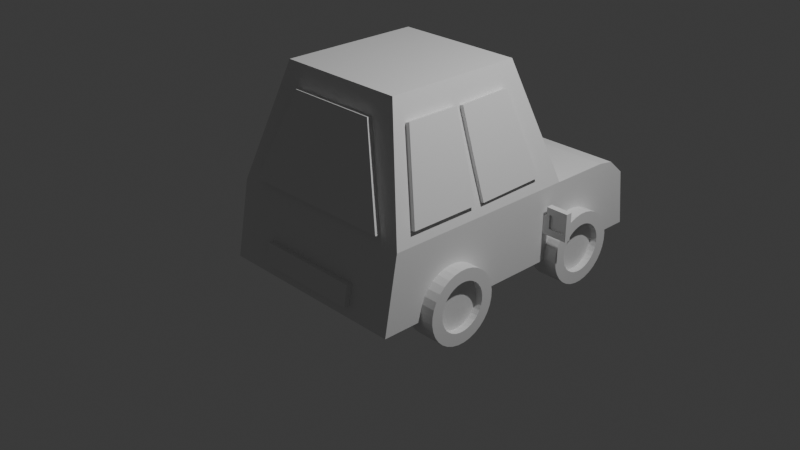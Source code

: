 # Source: bil_UwU.blend  (saved by Blender 4.1.24; exported with 4.5.12 LTS)
import bpy
from mathutils import Matrix  # noqa: F401  (used for matrix-valued properties, if any)

bpy.ops.wm.read_factory_settings(use_empty=True)
scene = bpy.context.scene
scene.name = 'bildestructive'

# ---- collections
col_collection_001 = bpy.data.collections.new('Collection.001'); scene.collection.children.link(col_collection_001)
col_reference_001 = bpy.data.collections.new('reference.001'); scene.collection.children.link(col_reference_001)
col_car_001 = bpy.data.collections.new('car.001'); scene.collection.children.link(col_car_001)
col_hjul_001 = bpy.data.collections.new('hjul.001'); scene.collection.children.link(col_hjul_001)
col_back_of_car_decoration_001 = bpy.data.collections.new('back of car decoration.001'); scene.collection.children.link(col_back_of_car_decoration_001)

# ---- world
world_world_001 = bpy.data.worlds.new('World.001'); scene.world = world_world_001
world_world_001.use_nodes = True; world_world_001.node_tree.nodes.clear()
_N = world_world_001.node_tree.nodes; _L = world_world_001.node_tree.links
n0 = _N.new('ShaderNodeOutputWorld'); n0.name = 'World Output'; n0.location = (300, 300)
n1 = _N.new('ShaderNodeBackground'); n1.name = 'Background'; n1.location = (10, 300)
n1.inputs[0].default_value = (0.05088, 0.05088, 0.05088, 1.0)
_L.new(n1.outputs[0], n0.inputs[0])
n0.is_active_output = True
world_world_001.color = (0.05088, 0.05088, 0.05088)
world_world_001.use_sun_shadow = False
world_world_001.sun_shadow_jitter_overblur = 0.0

# ---- cameras
cam_camera_001 = bpy.data.cameras.new('Camera.001')
cam_camera_001.clip_end = 100.0
cam_camera_001.ortho_scale = 7.314

# ---- lights
light_light_001 = bpy.data.lights.new('Light.001', 'POINT')
light_light_001.transmission_factor = 0.0
light_light_001.energy = 1000.0
light_light_001.shadow_soft_size = 0.1
light_light_001.shadow_maximum_resolution = 0.006
light_light_001.use_absolute_resolution = True

# ---- meshes
me_cube_001 = bpy.data.meshes.new('Cube.001')
me_cube_001.from_pydata([(-0.8188, -0.3585, -0.09607), (-0.6516, -0.2451, 0.456), (-0.8188, 0.3472, -0.09607), (-0.6516, 0.3472, 0.456), (-1.002, -0.3585, -0.04045), (-0.8353, -0.2451, 0.5117), (-1.002, 0.3472, -0.04045), (-0.8353, 0.3472, 0.5117), (-0.9258, 0.3403, -0.4429), (-0.9258, -0.431, -0.4429), (-1.106, 0.3403, -0.3883), (-1.106, -0.431, -0.3883), (0.8188, -0.3585, -0.09607), (0.6516, -0.2451, 0.456), (0.8188, 0.3472, -0.09607), (0.6516, 0.3472, 0.456), (1.002, -0.3585, -0.04045), (0.8353, -0.2451, 0.5117), (1.002, 0.3472, -0.04045), (0.8353, 0.3472, 0.5117), (0.9258, 0.3403, -0.4429), (0.9258, -0.431, -0.4429), (1.106, 0.3403, -0.3883), (1.106, -0.431, -0.3883)], [], [(0, 1, 3, 2), (2, 3, 7, 6), (6, 7, 5, 4), (4, 5, 1, 0), (2, 6, 10, 8), (7, 3, 1, 5), (8, 10, 11, 9), (0, 2, 8, 9), (6, 4, 11, 10), (4, 0, 9, 11), (12, 14, 15, 13), (14, 18, 19, 15), (18, 16, 17, 19), (16, 12, 13, 17), (14, 20, 22, 18), (19, 17, 13, 15), (20, 21, 23, 22), (12, 21, 20, 14), (18, 22, 23, 16), (16, 23, 21, 12)])
_uv = me_cube_001.uv_layers.new(name='UVMap')
_uv.uv.foreach_set('vector', [0.287, 0.8091, 0.2667, 0.6159, 0.4221, 0.5738, 0.4722, 0.759, 9.525e-05, 0.8792, 9.524e-05, 0.6874, 0.1919, 0.6874, 0.1919, 0.8792, 0.9765, 0.3512, 0.9776, 0.8694, 0.5427, 0.8703, 0.4583, 0.3523, 0.1919, 0.3321, 0.1919, 0.5264, 9.526e-05, 0.5264, 9.522e-05, 0.3321, 9.525e-05, 0.8792, 0.1919, 0.8792, 0.1901, 0.9999, 0.001968, 0.9999, 0.1919, 0.6874, 9.524e-05, 0.6874, 9.526e-05, 0.5264, 0.1919, 0.5264, 0.001968, 9.521e-05, 0.1901, 9.52e-05, 0.1901, 0.2098, 0.001968, 0.2098, 0.287, 0.8091, 0.4722, 0.759, 0.5019, 0.876, 0.2995, 0.9308, 0.9765, 0.3512, 0.4583, 0.3523, 0.4044, 0.02635, 0.9708, 0.02515, 0.1919, 0.3321, 9.522e-05, 0.3321, 0.001968, 0.2098, 0.1901, 0.2098, 0.287, 0.8091, 0.4722, 0.759, 0.4221, 0.5738, 0.2667, 0.6159, 9.525e-05, 0.8792, 0.1919, 0.8792, 0.1919, 0.6874, 9.524e-05, 0.6874, 0.9765, 0.3512, 0.4583, 0.3523, 0.5427, 0.8703, 0.9776, 0.8694, 0.1919, 0.3321, 9.522e-05, 0.3321, 9.526e-05, 0.5264, 0.1919, 0.5264, 9.525e-05, 0.8792, 0.001968, 0.9999, 0.1901, 0.9999, 0.1919, 0.8792, 0.1919, 0.6874, 0.1919, 0.5264, 9.526e-05, 0.5264, 9.524e-05, 0.6874, 0.001968, 9.521e-05, 0.001968, 0.2098, 0.1901, 0.2098, 0.1901, 9.52e-05, 0.287, 0.8091, 0.2995, 0.9308, 0.5019, 0.876, 0.4722, 0.759, 0.9765, 0.3512, 0.9708, 0.02515, 0.4044, 0.02635, 0.4583, 0.3523, 0.1919, 0.3321, 0.1901, 0.2098, 0.001968, 0.2098, 9.522e-05, 0.3321])
me_cube_001.update()
me_cube_003 = bpy.data.meshes.new('Cube.003')
me_cube_003.from_pydata([(-0.8141, 0.3609, -0.08602), (-0.6494, 0.2325, 0.4635), (-0.8146, -0.3445, -0.1051), (-0.6499, -0.3596, 0.4475), (-0.998, 0.3596, -0.03123), (-0.8333, 0.2312, 0.5183), (-0.9985, -0.3459, -0.05031), (-0.8338, -0.361, 0.5023), (-0.9201, -0.3282, -0.452), (-0.9195, 0.4429, -0.4312), (-1.1, -0.3295, -0.3983), (-1.1, 0.4416, -0.3775), (0.8141, 0.3609, -0.08602), (0.6494, 0.2325, 0.4635), (0.8146, -0.3445, -0.1051), (0.6499, -0.3596, 0.4475), (0.998, 0.3596, -0.03123), (0.8333, 0.2312, 0.5183), (0.9985, -0.3459, -0.05031), (0.8338, -0.361, 0.5023), (0.9201, -0.3282, -0.452), (0.9195, 0.4429, -0.4312), (1.1, -0.3295, -0.3983), (1.1, 0.4416, -0.3775)], [], [(0, 1, 3, 2), (2, 3, 7, 6), (6, 7, 5, 4), (4, 5, 1, 0), (2, 6, 10, 8), (7, 3, 1, 5), (8, 10, 11, 9), (0, 2, 8, 9), (6, 4, 11, 10), (4, 0, 9, 11), (12, 14, 15, 13), (14, 18, 19, 15), (18, 16, 17, 19), (16, 12, 13, 17), (14, 20, 22, 18), (19, 17, 13, 15), (20, 21, 23, 22), (12, 21, 20, 14), (18, 22, 23, 16), (16, 23, 21, 12)])
_uv = me_cube_003.uv_layers.new(name='UVMap')
_uv.uv.foreach_set('vector', [0.8459, 1.207, 0.6541, 1.176, 0.6541, 1.015, 0.8459, 1.015, 9.529e-05, 0.6695, 9.526e-05, 0.4777, 0.1919, 0.4777, 0.1919, 0.6695, 0.8708, 0.3011, 0.8728, 0.4929, 0.7118, 0.4946, 0.679, 0.3031, 0.1919, 0.1224, 0.1919, 0.3167, 9.525e-05, 0.3167, 9.522e-05, 0.1224, 9.529e-05, 0.6695, 0.1919, 0.6695, 0.1901, 0.7902, 0.001968, 0.7902, 0.1919, 0.4777, 9.526e-05, 0.4777, 9.525e-05, 0.3167, 0.1919, 0.3167, 0.001968, 0.7902, 0.1901, 0.7902, 0.1901, 0.9999, 0.001968, 0.9999, 0.8459, 1.207, 0.8459, 1.015, 0.9666, 1.017, 0.9666, 1.227, 0.8708, 0.3011, 0.679, 0.3031, 0.658, 0.1826, 0.8676, 0.1804, 0.1919, 0.1224, 9.522e-05, 0.1224, 0.001968, 9.516e-05, 0.1901, 9.515e-05, 0.8459, 1.207, 0.8459, 1.015, 0.6541, 1.015, 0.6541, 1.176, 9.529e-05, 0.6695, 0.1919, 0.6695, 0.1919, 0.4777, 9.526e-05, 0.4777, 0.8708, 0.3011, 0.679, 0.3031, 0.7118, 0.4946, 0.8728, 0.4929, 0.1919, 0.1224, 9.522e-05, 0.1224, 9.525e-05, 0.3167, 0.1919, 0.3167, 9.529e-05, 0.6695, 0.001968, 0.7902, 0.1901, 0.7902, 0.1919, 0.6695, 0.1919, 0.4777, 0.1919, 0.3167, 9.525e-05, 0.3167, 9.526e-05, 0.4777, 0.001968, 0.7902, 0.001968, 0.9999, 0.1901, 0.9999, 0.1901, 0.7902, 0.8459, 1.207, 0.9666, 1.227, 0.9666, 1.017, 0.8459, 1.015, 0.8708, 0.3011, 0.8676, 0.1804, 0.658, 0.1826, 0.679, 0.3031, 0.1919, 0.1224, 0.1901, 9.515e-05, 0.001968, 9.516e-05, 9.522e-05, 0.1224])
me_cube_003.update()
me_cube_004 = bpy.data.meshes.new('Cube.004')
me_cube_004.from_pydata([(1.099, -1.208, -0.409), (0.8579, -1.041, 0.4888), (1.099, 1.159, -0.409), (0.8714, 1.138, 0.4843), (0.0, 1.159, -0.409), (0.0, 1.138, 0.4843), (0.0, -1.208, -0.409), (0.5471, 0.8493, 1.513), (0.5023, -0.8033, 1.449), (0.0, 0.8493, 1.513), (1.099, 1.828, 0.409), (1.099, 1.828, -0.409), (0.0, 1.828, 0.409), (0.0, 1.828, -0.409), (1.099, 2.191, 0.213), (1.099, 2.269, -0.409), (0.0, 2.191, 0.213), (0.0, 2.269, -0.409), (1.099, 2.041, -0.409), (1.099, 2.003, 0.3799), (0.0, 2.003, 0.3799), (0.0, 2.041, -0.409), (0.0, 1.159, 0.409), (1.099, 1.159, 0.409), (0.0, 0.7996, 1.683), (0.7129, 0.7996, 1.683), (0.0, 1.203, 0.5028), (0.0, 0.915, 1.531), (0.8714, 1.203, 0.5028), (0.5471, 0.915, 1.531), (0.0, -1.061, 0.409), (0.7129, -0.7506, 1.683), (0.0, -0.7506, 1.683), (1.099, -1.061, 0.409), (0.0, -1.041, 0.4888), (0.0, -0.8033, 1.449), (0.0, -0.8597, 1.462), (0.0, -1.098, 0.5026), (0.8579, -1.098, 0.5026), (0.5023, -0.8597, 1.462), (-1.099, -1.208, -0.409), (-0.8579, -1.041, 0.4888), (-1.099, 1.159, -0.409), (-0.8714, 1.138, 0.4843), (-0.5471, 0.8493, 1.513), (-0.5023, -0.8033, 1.449), (-1.099, 1.828, 0.409), (-1.099, 1.828, -0.409), (-1.099, 2.191, 0.213), (-1.099, 2.269, -0.409), (-1.099, 2.041, -0.409), (-1.099, 2.003, 0.3799), (-1.099, 1.159, 0.409), (-0.7129, 0.7996, 1.683), (-0.8714, 1.203, 0.5028), (-0.5471, 0.915, 1.531), (-0.7129, -0.7506, 1.683), (-1.099, -1.061, 0.409), (-0.8579, -1.098, 0.5026), (-0.5023, -0.8597, 1.462)], [], [(2, 23, 33, 0), (2, 4, 13, 11), (4, 2, 0, 6), (0, 33, 30, 6), (34, 1, 38, 37), (25, 24, 32, 31), (9, 7, 29, 27), (33, 23, 25, 31), (19, 18, 15, 14), (22, 23, 10, 12), (23, 2, 11, 10), (17, 16, 14, 15), (20, 19, 14, 16), (18, 21, 17, 15), (11, 13, 21, 18), (12, 10, 19, 20), (10, 11, 18, 19), (5, 3, 23, 22), (7, 9, 24, 25), (3, 7, 25, 23), (28, 26, 27, 29), (7, 3, 28, 29), (3, 5, 26, 28), (1, 34, 30, 33), (35, 8, 31, 32), (8, 1, 33, 31), (37, 38, 39, 36), (8, 35, 36, 39), (1, 8, 39, 38), (42, 40, 57, 52), (42, 47, 13, 4), (4, 6, 40, 42), (40, 6, 30, 57), (34, 37, 58, 41), (53, 56, 32, 24), (9, 27, 55, 44), (57, 56, 53, 52), (51, 48, 49, 50), (22, 12, 46, 52), (52, 46, 47, 42), (17, 49, 48, 16), (20, 16, 48, 51), (50, 49, 17, 21), (47, 50, 21, 13), (12, 20, 51, 46), (46, 51, 50, 47), (5, 22, 52, 43), (44, 53, 24, 9), (43, 52, 53, 44), (54, 55, 27, 26), (44, 55, 54, 43), (43, 54, 26, 5), (41, 57, 30, 34), (35, 32, 56, 45), (45, 56, 57, 41), (37, 36, 59, 58), (45, 59, 36, 35), (41, 58, 59, 45)])
_uv = me_cube_004.uv_layers.new(name='UVMap')
_uv.uv.foreach_set('vector', [0.4674, -0.004656, 0.4674, 0.195, 0.2762, 0.195, 0.2636, -0.004656, 0.8963, 0.9939, 0.8968, 0.8941, 0.9544, 0.8943, 0.954, 0.9942, 0.8968, 0.8941, 0.8963, 0.9939, 0.6925, 0.993, 0.6929, 0.8932, 0.9998, 0.000227, 0.9998, 0.2002, 0.9, 0.2002, 0.9, 0.0002269, 0.5147, 0.7194, 0.4437, 0.6409, 0.4522, 0.6394, 0.5189, 0.7124, 0.2406, 0.9903, 0.127, 0.9903, 0.127, 0.756, 0.2406, 0.756, 0.3052, 0.9746, 0.2582, 0.9362, 0.2673, 0.9343, 0.3077, 0.9661, 0.2762, 0.195, 0.4674, 0.195, 0.4364, 0.5078, 0.3029, 0.5078, 0.5401, 0.1879, 0.5434, -0.004656, 0.563, -0.004656, 0.5563, 0.1471, 0.1, 0.2703, 0.0002269, 0.2703, 0.0002269, 0.2126, 0.1, 0.2126, 0.4674, 0.195, 0.4674, -0.004656, 0.5251, -0.004656, 0.5251, 0.195, 0.1, 0.0002269, 0.1, 0.1522, 0.0002269, 0.1522, 0.0002269, 0.0002269, 0.1, 0.196, 0.0002269, 0.196, 0.0002269, 0.1522, 0.1, 0.1522, 0.9723, 0.9942, 0.9727, 0.8944, 0.9924, 0.8945, 0.992, 0.9943, 0.954, 0.9942, 0.9544, 0.8943, 0.9727, 0.8944, 0.9723, 0.9942, 0.1, 0.2126, 0.0002269, 0.2126, 0.0002269, 0.196, 0.1, 0.196, 0.5251, 0.195, 0.5251, -0.004656, 0.5434, -0.004656, 0.5401, 0.1879, 0.1, 0.2888, 0.02089, 0.2888, 0.0002269, 0.2703, 0.1, 0.2703, 0.05034, 0.541, 0.1, 0.541, 0.1, 0.5827, 0.03528, 0.5827, 0.02089, 0.2888, 0.05034, 0.541, 0.03528, 0.5827, 0.0002269, 0.2703, 0.2654, 0.6515, 0.3997, 0.653, 0.3077, 0.9661, 0.2673, 0.9343, 0.2582, 0.9362, 0.2582, 0.64, 0.2654, 0.6515, 0.2673, 0.9343, 0.2582, 0.64, 0.4042, 0.6374, 0.3997, 0.653, 0.2654, 0.6515, 0.9779, 0.2198, 0.9, 0.2198, 0.9, 0.2002, 0.9998, 0.2002, 0.9, 0.455, 0.9456, 0.455, 0.9647, 0.5123, 0.9, 0.5123, 0.9456, 0.455, 0.9779, 0.2198, 0.9998, 0.2002, 0.9647, 0.5123, 0.5189, 0.7124, 0.4522, 0.6394, 0.6017, 0.5024, 0.6397, 0.5105, 0.5986, 0.4972, 0.644, 0.5033, 0.6397, 0.5105, 0.6017, 0.5024, 0.4437, 0.6409, 0.5986, 0.4972, 0.6017, 0.5024, 0.4522, 0.6394, 0.4678, -0.004656, 0.2639, -0.004656, 0.2766, 0.195, 0.4678, 0.195, 0.8972, 0.7943, 0.9549, 0.7945, 0.9544, 0.8943, 0.8968, 0.8941, 0.8968, 0.8941, 0.6929, 0.8932, 0.6934, 0.7934, 0.8972, 0.7943, 0.8002, 0.0002269, 0.9, 0.0002269, 0.9, 0.2002, 0.8002, 0.2002, 0.5147, 0.7194, 0.5189, 0.7124, 0.6148, 0.7366, 0.6175, 0.7449, 0.01336, 0.9903, 0.01336, 0.756, 0.127, 0.756, 0.127, 0.9903, 0.3052, 0.9746, 0.3077, 0.9661, 0.359, 0.9612, 0.3656, 0.9677, 0.2762, 0.195, 0.3029, 0.5078, 0.4364, 0.5078, 0.4674, 0.195, 0.5405, 0.1879, 0.5567, 0.1471, 0.5634, -0.004656, 0.5437, -0.004656, 0.1, 0.2703, 0.1, 0.2126, 0.1998, 0.2126, 0.1998, 0.2703, 0.4678, 0.195, 0.5254, 0.195, 0.5254, -0.004656, 0.4678, -0.004656, 0.1, 0.0002269, 0.1998, 0.0002269, 0.1998, 0.1522, 0.1, 0.1522, 0.1, 0.196, 0.1, 0.1522, 0.1998, 0.1522, 0.1998, 0.196, 0.9732, 0.7946, 0.9928, 0.7947, 0.9924, 0.8945, 0.9727, 0.8944, 0.9549, 0.7945, 0.9732, 0.7946, 0.9727, 0.8944, 0.9544, 0.8943, 0.1, 0.2126, 0.1, 0.196, 0.1998, 0.196, 0.1998, 0.2126, 0.5251, 0.195, 0.5401, 0.1879, 0.5433, -0.004656, 0.5251, -0.004656, 0.1, 0.2888, 0.1, 0.2703, 0.1998, 0.2703, 0.1792, 0.2888, 0.1497, 0.541, 0.1648, 0.5827, 0.1, 0.5827, 0.1, 0.541, 0.1792, 0.2888, 0.1998, 0.2703, 0.1648, 0.5827, 0.1497, 0.541, 0.5134, 0.7243, 0.359, 0.9612, 0.3077, 0.9661, 0.3997, 0.653, 0.3656, 0.9677, 0.359, 0.9612, 0.5134, 0.7243, 0.5257, 0.7185, 0.5257, 0.7185, 0.5134, 0.7243, 0.3997, 0.653, 0.4042, 0.6374, 0.822, 0.2198, 0.8002, 0.2002, 0.9, 0.2002, 0.9, 0.2198, 0.9, 0.455, 0.9, 0.5123, 0.8352, 0.5123, 0.8543, 0.455, 0.8543, 0.455, 0.8352, 0.5123, 0.8002, 0.2002, 0.822, 0.2198, 0.5189, 0.7124, 0.6397, 0.5105, 0.6649, 0.5402, 0.6148, 0.7366, 0.6708, 0.5404, 0.6649, 0.5402, 0.6397, 0.5105, 0.644, 0.5033, 0.6175, 0.7449, 0.6148, 0.7366, 0.6649, 0.5402, 0.6708, 0.5404])
me_cube_004.update()
me_cube_008 = bpy.data.meshes.new('Cube.008')
me_cube_008.from_pydata([(-0.0704, 0.03563, -0.146), (-0.0704, 0.03563, 0.0541), (-0.0704, -0.03563, -0.146), (-0.0704, -0.03563, 0.0541), (0.0704, 0.03563, -0.146), (0.0704, 0.03563, 0.146), (0.0704, -0.03563, -0.146), (0.0704, -0.03563, 0.146), (-0.1942, -0.03563, -0.07231), (-0.1586, 0.03563, -0.146), (-0.1586, 0.03563, 0.0541), (-0.1942, -0.03563, 0.0541), (-0.3725, -0.03563, -0.07231), (-0.408, 0.03563, -0.146), (-0.1586, 0.03563, 0.1591), (-0.1942, -0.03563, 0.08543), (-0.408, 0.03563, 0.1591), (-0.3725, -0.03563, 0.08543), (-0.408, -0.03563, -0.146), (-0.1586, -0.03563, 0.1591), (-0.1586, -0.03563, 0.0541), (-0.1586, -0.03563, -0.146), (-0.408, -0.03563, 0.1591), (-0.1942, -0.01325, -0.07231), (-0.3725, -0.01325, -0.07231), (-0.3725, -0.01325, 0.08543), (-0.1942, -0.01325, 0.08543)], [], [(1, 10, 20, 3), (2, 6, 7, 3), (6, 4, 5, 7), (4, 0, 1, 5), (2, 0, 4, 6), (7, 5, 1, 3), (21, 18, 13, 9), (2, 21, 9, 0), (3, 20, 21, 2), (0, 9, 10, 1), (10, 9, 13, 16, 14), (14, 16, 22, 19), (10, 14, 19, 20), (13, 18, 22, 16), (15, 26, 23, 8, 11), (17, 22, 18, 12), (12, 18, 21, 8), (24, 23, 26, 25), (12, 24, 25, 17), (8, 23, 24, 12), (17, 25, 26, 15), (22, 17, 15, 19), (15, 11, 20, 19), (21, 20, 11, 8)])
_uv = me_cube_008.uv_layers.new(name='UVMap')
_uv.uv.foreach_set('vector', [7.758e-05, 0.9002, 7.76e-05, 0.8479, 0.04233, 0.8479, 0.04233, 0.9002, 0.6411, 0.1234, 0.8053, 0.1216, 0.8089, 0.462, 0.6436, 0.3566, 0.04233, 0.1732, 7.758e-05, 0.1732, 7.759e-05, 7.76e-05, 0.04233, 7.76e-05, 0.6153, 0.9923, 0.4668, 0.9923, 0.4668, 0.7813, 0.6153, 0.6844, 0.04233, 0.2567, 7.76e-05, 0.2567, 7.758e-05, 0.1732, 0.04233, 0.1732, 0.04233, 0.9999, 7.758e-05, 0.9999, 7.758e-05, 0.9002, 0.04233, 0.9002, 0.04233, 0.309, 0.04233, 0.4569, 7.758e-05, 0.4569, 7.759e-05, 0.309, 0.04233, 0.2567, 0.04233, 0.309, 7.759e-05, 0.309, 7.76e-05, 0.2567, 0.6436, 0.3566, 0.5407, 0.3577, 0.5382, 0.1244, 0.6411, 0.1234, 0.4668, 0.9923, 0.3738, 0.9923, 0.3738, 0.7813, 0.4668, 0.7813, 0.3738, 0.7813, 0.3738, 0.9923, 0.1107, 0.9923, 0.1107, 0.6706, 0.3738, 0.6706, 7.758e-05, 0.7856, 7.76e-05, 0.6378, 0.04233, 0.6378, 0.04233, 0.7856, 7.76e-05, 0.8479, 7.758e-05, 0.7856, 0.04233, 0.7856, 0.04233, 0.8479, 7.758e-05, 0.4569, 0.04233, 0.4569, 0.04233, 0.6378, 7.76e-05, 0.6378, 0.4901, 0.4032, 0.4693, 0.3781, 0.4772, 0.2247, 0.4983, 0.2044, 0.5026, 0.3548, 0.2778, 0.4124, 0.2365, 0.497, 0.2468, 0.1216, 0.2875, 0.2106, 0.2875, 0.2106, 0.2468, 0.1216, 0.5382, 0.1244, 0.4983, 0.2044, 0.9914, 0.9917, 0.6836, 0.9917, 0.6836, 0.7194, 0.9914, 0.7194, 0.2875, 0.2106, 0.3094, 0.2386, 0.3086, 0.3903, 0.2778, 0.4124, 0.4983, 0.2044, 0.4772, 0.2247, 0.3094, 0.2386, 0.2875, 0.2106, 0.2778, 0.4124, 0.3086, 0.3903, 0.4693, 0.3781, 0.4901, 0.4032, 0.2365, 0.497, 0.2778, 0.4124, 0.4901, 0.4032, 0.5384, 0.4914, 0.4901, 0.4032, 0.5026, 0.3548, 0.5407, 0.3577, 0.5384, 0.4914, 0.5382, 0.1244, 0.5407, 0.3577, 0.5026, 0.3548, 0.4983, 0.2044])
me_cube_008.update()
me_circle_003 = bpy.data.meshes.new('Circle.003')
me_circle_003.from_pydata([(0.0, 0.01225, -0.1776), (-0.06811, 0.01131, -0.164), (-0.1259, 0.00866, -0.1256), (-0.1644, 0.004687, -0.06795), (-0.178, 0.0, 0.0), (-0.1644, -0.004687, 0.06795), (-0.1259, -0.00866, 0.1256), (-0.06811, -0.01131, 0.164), (0.0, -0.01225, 0.1776), (0.06811, -0.01131, 0.164), (0.1259, -0.00866, 0.1256), (0.1644, -0.004687, 0.06795), (0.178, 0.0, 0.0), (0.1644, 0.004687, -0.06795), (0.1259, 0.00866, -0.1256), (0.06811, 0.01131, -0.164), (-0.05765, 0.05233, -0.1359), (4.074e-10, 0.05312, -0.1473), (-0.1065, 0.05009, -0.1033), (-0.1392, 0.04672, -0.05456), (-0.1506, 0.04276, 0.002949), (-0.1392, 0.03879, 0.06046), (-0.1065, 0.03543, 0.1092), (-0.05765, 0.03318, 0.1418), (4.074e-10, 0.03239, 0.1532), (0.05765, 0.03318, 0.1418), (0.1065, 0.03543, 0.1092), (0.1392, 0.03879, 0.06046), (0.1506, 0.04276, 0.002949), (0.1392, 0.04672, -0.05456), (0.1065, 0.05009, -0.1033), (0.05765, 0.05233, -0.1359), (-0.04001, 0.08379, -0.09104), (-1.482e-10, 0.08434, -0.09898), (-0.07393, 0.08223, -0.06843), (-0.09659, 0.0799, -0.03459), (-0.1046, 0.07715, 0.005321), (-0.09659, 0.07439, 0.04524), (-0.07393, 0.07206, 0.07908), (-0.04001, 0.0705, 0.1017), (-1.482e-10, 0.06995, 0.1096), (0.04001, 0.0705, 0.1017), (0.07393, 0.07206, 0.07908), (0.09659, 0.07439, 0.04524), (0.1046, 0.07715, 0.005321), (0.09659, 0.0799, -0.03459), (0.07393, 0.08223, -0.06843), (0.04001, 0.08379, -0.09104), (-0.02601, 0.09957, -0.05607), (-8.812e-10, 0.09993, -0.06123), (-0.04806, 0.09856, -0.04137), (-0.06279, 0.09704, -0.01938), (-0.06796, 0.09525, 0.00657), (-0.06279, 0.09346, 0.03252), (-0.04806, 0.09195, 0.05451), (-0.02601, 0.09093, 0.06921), (-8.812e-10, 0.09058, 0.07437), (0.02601, 0.09093, 0.06921), (0.04806, 0.09195, 0.05451), (0.06279, 0.09346, 0.03252), (0.06796, 0.09525, 0.00657), (0.06279, 0.09704, -0.01938), (0.04806, 0.09856, -0.04137), (0.02601, 0.09957, -0.05607)], [], [(1, 0, 15, 14, 13, 12, 11, 10, 9, 8, 7, 6, 5, 4, 3, 2), (25, 26, 42, 41), (10, 11, 27, 26), (3, 4, 20, 19), (11, 12, 28, 27), (4, 5, 21, 20), (12, 13, 29, 28), (5, 6, 22, 21), (13, 14, 30, 29), (6, 7, 23, 22), (14, 15, 31, 30), (7, 8, 24, 23), (0, 1, 16, 17), (15, 0, 17, 31), (8, 9, 25, 24), (1, 2, 18, 16), (9, 10, 26, 25), (2, 3, 19, 18), (43, 44, 60, 59), (18, 19, 35, 34), (26, 27, 43, 42), (19, 20, 36, 35), (27, 28, 44, 43), (20, 21, 37, 36), (28, 29, 45, 44), (21, 22, 38, 37), (29, 30, 46, 45), (22, 23, 39, 38), (30, 31, 47, 46), (23, 24, 40, 39), (17, 16, 32, 33), (31, 17, 33, 47), (24, 25, 41, 40), (16, 18, 34, 32), (48, 50, 51, 52, 53, 54, 55, 56, 57, 58, 59, 60, 61, 62, 63, 49), (36, 37, 53, 52), (44, 45, 61, 60), (37, 38, 54, 53), (45, 46, 62, 61), (38, 39, 55, 54), (46, 47, 63, 62), (39, 40, 56, 55), (33, 32, 48, 49), (47, 33, 49, 63), (40, 41, 57, 56), (32, 34, 50, 48), (41, 42, 58, 57), (34, 35, 51, 50), (42, 43, 59, 58), (35, 36, 52, 51)])
_uv = me_circle_003.uv_layers.new(name='UVMap')
_uv.uv.foreach_set('vector', [0.0, 0.0, 0.0, 0.0, 0.0, 0.0, 0.0, 0.0, 0.0, 0.0, 0.0, 0.0, 0.0, 0.0, 0.0, 0.0, 0.0, 0.0, 0.0, 0.0, 0.0, 0.0, 0.0, 0.0, 0.0, 0.0, 0.0, 0.0, 0.0, 0.0, 0.0, 0.0, 0.8077, 0.7101, 0.7043, 0.8123, 0.6301, 0.6996, 0.6953, 0.6338, 0.7814, 0.9246, 0.598, 0.9999, 0.5697, 0.8666, 0.7043, 0.8123, 0.4005, 9.997e-05, 0.5994, 0.0001378, 0.5746, 0.1345, 0.429, 0.1337, 0.598, 0.9999, 0.4, 0.9999, 0.4246, 0.8661, 0.5697, 0.8666, 0.5994, 0.0001378, 0.7833, 0.07649, 0.7088, 0.1912, 0.5746, 0.1345, 0.4, 0.9999, 0.2169, 0.9241, 0.2911, 0.8098, 0.4246, 0.8661, 0.7833, 0.07649, 0.924, 0.2177, 0.8111, 0.295, 0.7088, 0.1912, 0.2169, 0.9241, 0.07637, 0.7837, 0.1889, 0.7063, 0.2911, 0.8098, 0.924, 0.2177, 0.9997, 0.4022, 0.8657, 0.4305, 0.8111, 0.295, 0.07637, 0.7837, 0.0001808, 0.5996, 0.134, 0.5709, 0.1889, 0.7063, 0.9997, 0.4022, 0.9991, 0.6013, 0.8648, 0.5762, 0.8657, 0.4305, 0.0001, 0.4005, 0.07647, 0.2168, 0.1912, 0.2911, 0.1345, 0.4252, 0.0001808, 0.5996, 0.0001, 0.4005, 0.1345, 0.4252, 0.134, 0.5709, 0.9991, 0.6013, 0.9221, 0.7847, 0.8077, 0.7101, 0.8648, 0.5762, 0.07647, 0.2168, 0.2169, 0.07613, 0.2945, 0.1884, 0.1912, 0.2911, 0.9221, 0.7847, 0.7814, 0.9246, 0.7043, 0.8123, 0.8077, 0.7101, 0.2169, 0.07613, 0.4005, 9.997e-05, 0.429, 0.1337, 0.2945, 0.1884, 0.5441, 0.7334, 0.4514, 0.7338, 0.4693, 0.6447, 0.5268, 0.6455, 0.2945, 0.1884, 0.429, 0.1337, 0.4561, 0.2666, 0.3693, 0.3011, 0.7043, 0.8123, 0.5697, 0.8666, 0.5441, 0.7334, 0.6301, 0.6996, 0.429, 0.1337, 0.5746, 0.1345, 0.549, 0.2677, 0.4561, 0.2666, 0.5697, 0.8666, 0.4246, 0.8661, 0.4514, 0.7338, 0.5441, 0.7334, 0.5746, 0.1345, 0.7088, 0.1912, 0.6341, 0.3044, 0.549, 0.2677, 0.4246, 0.8661, 0.2911, 0.8098, 0.366, 0.6969, 0.4514, 0.7338, 0.7088, 0.1912, 0.8111, 0.295, 0.6985, 0.3707, 0.6341, 0.3044, 0.2911, 0.8098, 0.1889, 0.7063, 0.3013, 0.6306, 0.366, 0.6969, 0.8111, 0.295, 0.8657, 0.4305, 0.7321, 0.4562, 0.6985, 0.3707, 0.1889, 0.7063, 0.134, 0.5709, 0.2675, 0.5449, 0.3013, 0.6306, 0.8657, 0.4305, 0.8648, 0.5762, 0.7324, 0.5488, 0.7321, 0.4562, 0.1345, 0.4252, 0.1912, 0.2911, 0.3039, 0.3672, 0.2671, 0.4523, 0.134, 0.5709, 0.1345, 0.4252, 0.2671, 0.4523, 0.2675, 0.5449, 0.8648, 0.5762, 0.8077, 0.7101, 0.6953, 0.6338, 0.7324, 0.5488, 0.1912, 0.2911, 0.2945, 0.1884, 0.3693, 0.3011, 0.3039, 0.3672, 0.3787, 0.4169, 0.4197, 0.3767, 0.4727, 0.3555, 0.5303, 0.356, 0.5831, 0.3787, 0.6232, 0.4198, 0.6443, 0.4731, 0.6432, 0.5307, 0.6209, 0.5837, 0.5801, 0.624, 0.5268, 0.6455, 0.4693, 0.6447, 0.4163, 0.622, 0.3764, 0.5809, 0.3553, 0.5277, 0.3563, 0.4701, 0.549, 0.2677, 0.6341, 0.3044, 0.5831, 0.3787, 0.5303, 0.356, 0.4514, 0.7338, 0.366, 0.6969, 0.4163, 0.622, 0.4693, 0.6447, 0.6341, 0.3044, 0.6985, 0.3707, 0.6232, 0.4198, 0.5831, 0.3787, 0.366, 0.6969, 0.3013, 0.6306, 0.3764, 0.5809, 0.4163, 0.622, 0.6985, 0.3707, 0.7321, 0.4562, 0.6443, 0.4731, 0.6232, 0.4198, 0.3013, 0.6306, 0.2675, 0.5449, 0.3553, 0.5277, 0.3764, 0.5809, 0.7321, 0.4562, 0.7324, 0.5488, 0.6432, 0.5307, 0.6443, 0.4731, 0.2671, 0.4523, 0.3039, 0.3672, 0.3787, 0.4169, 0.3563, 0.4701, 0.2675, 0.5449, 0.2671, 0.4523, 0.3563, 0.4701, 0.3553, 0.5277, 0.7324, 0.5488, 0.6953, 0.6338, 0.6209, 0.5837, 0.6432, 0.5307, 0.3039, 0.3672, 0.3693, 0.3011, 0.4197, 0.3767, 0.3787, 0.4169, 0.6953, 0.6338, 0.6301, 0.6996, 0.5801, 0.624, 0.6209, 0.5837, 0.3693, 0.3011, 0.4561, 0.2666, 0.4727, 0.3555, 0.4197, 0.3767, 0.6301, 0.6996, 0.5441, 0.7334, 0.5268, 0.6455, 0.5801, 0.624, 0.4561, 0.2666, 0.549, 0.2677, 0.5303, 0.356, 0.4727, 0.3555])
me_circle_003.update()
me_circle_004 = bpy.data.meshes.new('Circle.004')
me_circle_004.from_pydata([(0.0, 0.01225, -0.1776), (-0.06811, 0.01131, -0.164), (-0.1259, 0.00866, -0.1256), (-0.1644, 0.004687, -0.06795), (-0.178, 0.0, 0.0), (-0.1644, -0.004687, 0.06795), (-0.1259, -0.00866, 0.1256), (-0.06811, -0.01131, 0.164), (0.0, -0.01225, 0.1776), (0.06811, -0.01131, 0.164), (0.1259, -0.00866, 0.1256), (0.1644, -0.004687, 0.06795), (0.178, 0.0, 0.0), (0.1644, 0.004687, -0.06795), (0.1259, 0.00866, -0.1256), (0.06811, 0.01131, -0.164), (-0.05765, 0.05233, -0.1359), (4.074e-10, 0.05312, -0.1473), (-0.1065, 0.05009, -0.1033), (-0.1392, 0.04672, -0.05456), (-0.1506, 0.04276, 0.002949), (-0.1392, 0.03879, 0.06046), (-0.1065, 0.03543, 0.1092), (-0.05765, 0.03318, 0.1418), (4.074e-10, 0.03239, 0.1532), (0.05765, 0.03318, 0.1418), (0.1065, 0.03543, 0.1092), (0.1392, 0.03879, 0.06046), (0.1506, 0.04276, 0.002949), (0.1392, 0.04672, -0.05456), (0.1065, 0.05009, -0.1033), (0.05765, 0.05233, -0.1359), (-0.04001, 0.08379, -0.09104), (-1.482e-10, 0.08434, -0.09898), (-0.07393, 0.08223, -0.06843), (-0.09659, 0.0799, -0.03459), (-0.1046, 0.07715, 0.005321), (-0.09659, 0.07439, 0.04524), (-0.07393, 0.07206, 0.07908), (-0.04001, 0.0705, 0.1017), (-1.482e-10, 0.06995, 0.1096), (0.04001, 0.0705, 0.1017), (0.07393, 0.07206, 0.07908), (0.09659, 0.07439, 0.04524), (0.1046, 0.07715, 0.005321), (0.09659, 0.0799, -0.03459), (0.07393, 0.08223, -0.06843), (0.04001, 0.08379, -0.09104), (-0.02601, 0.09957, -0.05607), (-8.812e-10, 0.09993, -0.06123), (-0.04806, 0.09856, -0.04137), (-0.06279, 0.09704, -0.01938), (-0.06796, 0.09525, 0.00657), (-0.06279, 0.09346, 0.03252), (-0.04806, 0.09195, 0.05451), (-0.02601, 0.09093, 0.06921), (-8.812e-10, 0.09058, 0.07437), (0.02601, 0.09093, 0.06921), (0.04806, 0.09195, 0.05451), (0.06279, 0.09346, 0.03252), (0.06796, 0.09525, 0.00657), (0.06279, 0.09704, -0.01938), (0.04806, 0.09856, -0.04137), (0.02601, 0.09957, -0.05607)], [], [(1, 0, 15, 14, 13, 12, 11, 10, 9, 8, 7, 6, 5, 4, 3, 2), (25, 26, 42, 41), (10, 11, 27, 26), (3, 4, 20, 19), (11, 12, 28, 27), (4, 5, 21, 20), (12, 13, 29, 28), (5, 6, 22, 21), (13, 14, 30, 29), (6, 7, 23, 22), (14, 15, 31, 30), (7, 8, 24, 23), (0, 1, 16, 17), (15, 0, 17, 31), (8, 9, 25, 24), (1, 2, 18, 16), (9, 10, 26, 25), (2, 3, 19, 18), (43, 44, 60, 59), (18, 19, 35, 34), (26, 27, 43, 42), (19, 20, 36, 35), (27, 28, 44, 43), (20, 21, 37, 36), (28, 29, 45, 44), (21, 22, 38, 37), (29, 30, 46, 45), (22, 23, 39, 38), (30, 31, 47, 46), (23, 24, 40, 39), (17, 16, 32, 33), (31, 17, 33, 47), (24, 25, 41, 40), (16, 18, 34, 32), (48, 50, 51, 52, 53, 54, 55, 56, 57, 58, 59, 60, 61, 62, 63, 49), (36, 37, 53, 52), (44, 45, 61, 60), (37, 38, 54, 53), (45, 46, 62, 61), (38, 39, 55, 54), (46, 47, 63, 62), (39, 40, 56, 55), (33, 32, 48, 49), (47, 33, 49, 63), (40, 41, 57, 56), (32, 34, 50, 48), (41, 42, 58, 57), (34, 35, 51, 50), (42, 43, 59, 58), (35, 36, 52, 51)])
_uv = me_circle_004.uv_layers.new(name='UVMap')
_uv.uv.foreach_set('vector', [0.0, 0.0, 0.0, 0.0, 0.0, 0.0, 0.0, 0.0, 0.0, 0.0, 0.0, 0.0, 0.0, 0.0, 0.0, 0.0, 0.0, 0.0, 0.0, 0.0, 0.0, 0.0, 0.0, 0.0, 0.0, 0.0, 0.0, 0.0, 0.0, 0.0, 0.0, 0.0, 0.8077, 0.7101, 0.7043, 0.8123, 0.6301, 0.6996, 0.6953, 0.6338, 0.7814, 0.9246, 0.598, 0.9999, 0.5697, 0.8666, 0.7043, 0.8123, 0.4005, 9.997e-05, 0.5994, 0.0001378, 0.5746, 0.1345, 0.429, 0.1337, 0.598, 0.9999, 0.4, 0.9999, 0.4246, 0.8661, 0.5697, 0.8666, 0.5994, 0.0001378, 0.7833, 0.07649, 0.7088, 0.1912, 0.5746, 0.1345, 0.4, 0.9999, 0.2169, 0.9241, 0.2911, 0.8098, 0.4246, 0.8661, 0.7833, 0.07649, 0.924, 0.2177, 0.8111, 0.295, 0.7088, 0.1912, 0.2169, 0.9241, 0.07637, 0.7837, 0.1889, 0.7063, 0.2911, 0.8098, 0.924, 0.2177, 0.9997, 0.4022, 0.8657, 0.4305, 0.8111, 0.295, 0.07637, 0.7837, 0.0001808, 0.5996, 0.134, 0.5709, 0.1889, 0.7063, 0.9997, 0.4022, 0.9991, 0.6013, 0.8648, 0.5762, 0.8657, 0.4305, 0.0001, 0.4005, 0.07647, 0.2168, 0.1912, 0.2911, 0.1345, 0.4252, 0.0001808, 0.5996, 0.0001, 0.4005, 0.1345, 0.4252, 0.134, 0.5709, 0.9991, 0.6013, 0.9221, 0.7847, 0.8077, 0.7101, 0.8648, 0.5762, 0.07647, 0.2168, 0.2169, 0.07613, 0.2945, 0.1884, 0.1912, 0.2911, 0.9221, 0.7847, 0.7814, 0.9246, 0.7043, 0.8123, 0.8077, 0.7101, 0.2169, 0.07613, 0.4005, 9.997e-05, 0.429, 0.1337, 0.2945, 0.1884, 0.5441, 0.7334, 0.4514, 0.7338, 0.4693, 0.6447, 0.5268, 0.6455, 0.2945, 0.1884, 0.429, 0.1337, 0.4561, 0.2666, 0.3693, 0.3011, 0.7043, 0.8123, 0.5697, 0.8666, 0.5441, 0.7334, 0.6301, 0.6996, 0.429, 0.1337, 0.5746, 0.1345, 0.549, 0.2677, 0.4561, 0.2666, 0.5697, 0.8666, 0.4246, 0.8661, 0.4514, 0.7338, 0.5441, 0.7334, 0.5746, 0.1345, 0.7088, 0.1912, 0.6341, 0.3044, 0.549, 0.2677, 0.4246, 0.8661, 0.2911, 0.8098, 0.366, 0.6969, 0.4514, 0.7338, 0.7088, 0.1912, 0.8111, 0.295, 0.6985, 0.3707, 0.6341, 0.3044, 0.2911, 0.8098, 0.1889, 0.7063, 0.3013, 0.6306, 0.366, 0.6969, 0.8111, 0.295, 0.8657, 0.4305, 0.7321, 0.4562, 0.6985, 0.3707, 0.1889, 0.7063, 0.134, 0.5709, 0.2675, 0.5449, 0.3013, 0.6306, 0.8657, 0.4305, 0.8648, 0.5762, 0.7324, 0.5488, 0.7321, 0.4562, 0.1345, 0.4252, 0.1912, 0.2911, 0.3039, 0.3672, 0.2671, 0.4523, 0.134, 0.5709, 0.1345, 0.4252, 0.2671, 0.4523, 0.2675, 0.5449, 0.8648, 0.5762, 0.8077, 0.7101, 0.6953, 0.6338, 0.7324, 0.5488, 0.1912, 0.2911, 0.2945, 0.1884, 0.3693, 0.3011, 0.3039, 0.3672, 0.3787, 0.4169, 0.4197, 0.3767, 0.4727, 0.3555, 0.5303, 0.356, 0.5831, 0.3787, 0.6232, 0.4198, 0.6443, 0.4731, 0.6432, 0.5307, 0.6209, 0.5837, 0.5801, 0.624, 0.5268, 0.6455, 0.4693, 0.6447, 0.4163, 0.622, 0.3764, 0.5809, 0.3553, 0.5277, 0.3563, 0.4701, 0.549, 0.2677, 0.6341, 0.3044, 0.5831, 0.3787, 0.5303, 0.356, 0.4514, 0.7338, 0.366, 0.6969, 0.4163, 0.622, 0.4693, 0.6447, 0.6341, 0.3044, 0.6985, 0.3707, 0.6232, 0.4198, 0.5831, 0.3787, 0.366, 0.6969, 0.3013, 0.6306, 0.3764, 0.5809, 0.4163, 0.622, 0.6985, 0.3707, 0.7321, 0.4562, 0.6443, 0.4731, 0.6232, 0.4198, 0.3013, 0.6306, 0.2675, 0.5449, 0.3553, 0.5277, 0.3764, 0.5809, 0.7321, 0.4562, 0.7324, 0.5488, 0.6432, 0.5307, 0.6443, 0.4731, 0.2671, 0.4523, 0.3039, 0.3672, 0.3787, 0.4169, 0.3563, 0.4701, 0.2675, 0.5449, 0.2671, 0.4523, 0.3563, 0.4701, 0.3553, 0.5277, 0.7324, 0.5488, 0.6953, 0.6338, 0.6209, 0.5837, 0.6432, 0.5307, 0.3039, 0.3672, 0.3693, 0.3011, 0.4197, 0.3767, 0.3787, 0.4169, 0.6953, 0.6338, 0.6301, 0.6996, 0.5801, 0.624, 0.6209, 0.5837, 0.3693, 0.3011, 0.4561, 0.2666, 0.4727, 0.3555, 0.4197, 0.3767, 0.6301, 0.6996, 0.5441, 0.7334, 0.5268, 0.6455, 0.5801, 0.624, 0.4561, 0.2666, 0.549, 0.2677, 0.5303, 0.356, 0.4727, 0.3555])
me_circle_004.update()
me_cube_011 = bpy.data.meshes.new('Cube.011')
me_cube_011.from_pydata([(-0.1165, 0.04419, -0.1491), (-0.1165, 0.04419, 0.05101), (-0.1165, -0.02707, -0.1491), (-0.1165, -0.02707, 0.05101), (-0.2572, 0.04419, -0.1491), (-0.2572, 0.04419, 0.1429), (-0.2572, -0.02707, -0.1491), (-0.2572, -0.02707, 0.1429), (0.007327, -0.02707, -0.0754), (-0.0282, 0.04419, -0.1491), (-0.0282, 0.04419, 0.05101), (0.007327, -0.02707, 0.05101), (0.1857, -0.02707, -0.0754), (0.2212, 0.04419, -0.1491), (-0.0282, 0.04419, 0.156), (0.007327, -0.02707, 0.08234), (0.2212, 0.04419, 0.156), (0.1857, -0.02707, 0.08234), (0.2212, -0.02707, -0.1491), (-0.0282, -0.02707, 0.156), (-0.0282, -0.02707, 0.05101), (-0.0282, -0.02707, -0.1491), (0.2212, -0.02707, 0.156), (0.007327, -0.004686, -0.0754), (0.1857, -0.004686, -0.0754), (0.1857, -0.004686, 0.08234), (0.007327, -0.004686, 0.08234)], [], [(1, 3, 20, 10), (2, 3, 7, 6), (6, 7, 5, 4), (4, 5, 1, 0), (2, 6, 4, 0), (7, 3, 1, 5), (21, 9, 13, 18), (2, 0, 9, 21), (3, 2, 21, 20), (0, 1, 10, 9), (10, 14, 16, 13, 9), (14, 19, 22, 16), (10, 20, 19, 14), (13, 16, 22, 18), (15, 11, 8, 23, 26), (17, 12, 18, 22), (12, 8, 21, 18), (24, 25, 26, 23), (12, 17, 25, 24), (8, 12, 24, 23), (17, 15, 26, 25), (22, 19, 15, 17), (15, 19, 20, 11), (21, 8, 11, 20)])
_uv = me_cube_011.uv_layers.new(name='UVMap')
_uv.uv.foreach_set('vector', [7.758e-05, 0.9002, 0.04233, 0.9002, 0.04233, 0.8479, 7.76e-05, 0.8479, 0.6411, 0.1234, 0.6436, 0.3566, 0.8089, 0.462, 0.8053, 0.1216, 0.04233, 0.1732, 0.04233, 7.76e-05, 7.759e-05, 7.76e-05, 7.758e-05, 0.1732, 0.6153, 0.9923, 0.6153, 0.6844, 0.4668, 0.7813, 0.4668, 0.9923, 0.04233, 0.2567, 0.04233, 0.1732, 7.758e-05, 0.1732, 7.76e-05, 0.2567, 0.04233, 0.9999, 0.04233, 0.9002, 7.758e-05, 0.9002, 7.758e-05, 0.9999, 0.04233, 0.309, 7.759e-05, 0.309, 7.758e-05, 0.4569, 0.04233, 0.4569, 0.04233, 0.2567, 7.76e-05, 0.2567, 7.759e-05, 0.309, 0.04233, 0.309, 0.6436, 0.3566, 0.6411, 0.1234, 0.5382, 0.1244, 0.5407, 0.3577, 0.4668, 0.9923, 0.4668, 0.7813, 0.3738, 0.7813, 0.3738, 0.9923, 0.3738, 0.7813, 0.3738, 0.6706, 0.1107, 0.6706, 0.1107, 0.9923, 0.3738, 0.9923, 7.758e-05, 0.7856, 0.04233, 0.7856, 0.04233, 0.6378, 7.76e-05, 0.6378, 7.76e-05, 0.8479, 0.04233, 0.8479, 0.04233, 0.7856, 7.758e-05, 0.7856, 7.758e-05, 0.4569, 7.76e-05, 0.6378, 0.04233, 0.6378, 0.04233, 0.4569, 0.4901, 0.4032, 0.5026, 0.3548, 0.4983, 0.2044, 0.4772, 0.2247, 0.4693, 0.3781, 0.2778, 0.4124, 0.2875, 0.2106, 0.2468, 0.1216, 0.2365, 0.497, 0.2875, 0.2106, 0.4983, 0.2044, 0.5382, 0.1244, 0.2468, 0.1216, 0.9914, 0.9917, 0.9914, 0.7194, 0.6836, 0.7194, 0.6836, 0.9917, 0.2875, 0.2106, 0.2778, 0.4124, 0.3086, 0.3903, 0.3094, 0.2386, 0.4983, 0.2044, 0.2875, 0.2106, 0.3094, 0.2386, 0.4772, 0.2247, 0.2778, 0.4124, 0.4901, 0.4032, 0.4693, 0.3781, 0.3086, 0.3903, 0.2365, 0.497, 0.5384, 0.4914, 0.4901, 0.4032, 0.2778, 0.4124, 0.4901, 0.4032, 0.5384, 0.4914, 0.5407, 0.3577, 0.5026, 0.3548, 0.5382, 0.1244, 0.4983, 0.2044, 0.5026, 0.3548, 0.5407, 0.3577])
me_cube_011.update()
me_cylinder_001 = bpy.data.meshes.new('Cylinder.001')
me_cylinder_001.from_pydata([(-0.157, -0.1109, 0.3848), (0.158, -0.07447, 0.2574), (-0.157, -0.03372, 0.399), (0.158, -0.02277, 0.267), (-0.1569, 0.04472, 0.398), (0.158, 0.0298, 0.2663), (-0.1569, 0.1215, 0.3816), (0.1581, 0.08122, 0.2553), (-0.1569, 0.1935, 0.3506), (0.158, 0.1295, 0.2345), (-0.1569, 0.2582, 0.3061), (0.158, 0.1728, 0.2047), (-0.157, 0.3129, 0.2499), (0.158, 0.2095, 0.1671), (-0.157, 0.3556, 0.1841), (0.1579, 0.2381, 0.1229), (-0.1571, 0.3846, 0.1112), (0.1579, 0.2576, 0.07411), (-0.1573, 0.3989, 0.03408), (0.1578, 0.2671, 0.02241), (-0.1574, 0.3978, -0.04436), (0.1577, 0.2664, -0.03016), (-0.1575, 0.3815, -0.1211), (0.1576, 0.2555, -0.08158), (-0.1577, 0.3505, -0.1932), (0.1575, 0.2347, -0.1299), (-0.1578, 0.306, -0.2578), (0.1574, 0.2049, -0.1732), (-0.1579, 0.2498, -0.3125), (0.1574, 0.1672, -0.2099), (-0.158, 0.184, -0.3552), (0.1573, 0.1231, -0.2385), (-0.1581, 0.1111, -0.3843), (0.1572, 0.07426, -0.2579), (-0.1582, 0.03393, -0.3985), (0.1572, 0.02256, -0.2675), (-0.1583, -0.04452, -0.3975), (0.1571, -0.03, -0.2668), (-0.1583, -0.1212, -0.3811), (0.1571, -0.08142, -0.2558), (-0.1583, -0.1933, -0.3501), (0.1571, -0.1297, -0.235), (-0.1582, -0.258, -0.3056), (0.1571, -0.173, -0.2052), (-0.1582, -0.3127, -0.2494), (0.1572, -0.2097, -0.1676), (-0.1581, -0.3554, -0.1836), (0.1572, -0.2383, -0.1235), (-0.158, -0.3844, -0.1107), (0.1573, -0.2578, -0.07462), (-0.1579, -0.3987, -0.03357), (0.1574, -0.2673, -0.02292), (-0.1578, -0.3976, 0.04488), (0.1575, -0.2666, 0.02965), (-0.1576, -0.3813, 0.1216), (0.1575, -0.2557, 0.08106), (-0.1575, -0.3503, 0.1937), (0.1576, -0.2349, 0.1294), (-0.1574, -0.3058, 0.2583), (0.1577, -0.2051, 0.1727), (-0.1572, -0.2496, 0.313), (0.1578, -0.1674, 0.2093), (-0.1571, -0.1838, 0.3557), (0.1579, -0.1233, 0.238), (0.1582, -0.03393, 0.3985), (0.1581, -0.1111, 0.3843), (0.1583, 0.04452, 0.3975), (0.1583, 0.1212, 0.3811), (0.1583, 0.1933, 0.3501), (0.1582, 0.258, 0.3056), (0.1582, 0.3127, 0.2494), (0.1581, 0.3554, 0.1836), (0.158, 0.3844, 0.1107), (0.1579, 0.3987, 0.03357), (0.1578, 0.3976, -0.04488), (0.1576, 0.3813, -0.1216), (0.1575, 0.3503, -0.1937), (0.1574, 0.3058, -0.2583), (0.1572, 0.2496, -0.313), (0.1571, 0.1838, -0.3557), (0.157, 0.1109, -0.3848), (0.157, 0.03372, -0.399), (0.1569, -0.04472, -0.398), (0.1569, -0.1215, -0.3816), (0.1569, -0.1935, -0.3506), (0.1569, -0.2582, -0.3061), (0.157, -0.3129, -0.2499), (0.157, -0.3556, -0.1841), (0.1571, -0.3846, -0.1112), (0.1573, -0.3989, -0.03408), (0.1574, -0.3978, 0.04436), (0.1575, -0.3815, 0.1211), (0.1577, -0.3505, 0.1932), (0.1578, -0.306, 0.2578), (0.1579, -0.2498, 0.3125), (0.158, -0.184, 0.3552), (0.07882, -0.02272, 0.2671), (0.07877, -0.07442, 0.2575), (0.07885, 0.02985, 0.2664), (0.07887, 0.08127, 0.2554), (0.07887, 0.1296, 0.2347), (0.07885, 0.1729, 0.2049), (0.07881, 0.2095, 0.1672), (0.07876, 0.2382, 0.1231), (0.07869, 0.2576, 0.07424), (0.07861, 0.2672, 0.02254), (0.07853, 0.2665, -0.03003), (0.07844, 0.2555, -0.08145), (0.07834, 0.2347, -0.1297), (0.07826, 0.2049, -0.1731), (0.07817, 0.1673, -0.2097), (0.0781, 0.1232, -0.2383), (0.07803, 0.07431, -0.2578), (0.07798, 0.02262, -0.2674), (0.07795, -0.02995, -0.2666), (0.07793, -0.08137, -0.2557), (0.07793, -0.1297, -0.2349), (0.07795, -0.173, -0.2051), (0.07799, -0.2096, -0.1674), (0.07804, -0.2383, -0.1233), (0.07811, -0.2577, -0.07449), (0.07819, -0.2673, -0.0228), (0.07827, -0.2666, 0.02977), (0.07836, -0.2556, 0.08119), (0.07845, -0.2348, 0.1295), (0.07854, -0.205, 0.1728), (0.07863, -0.1674, 0.2095), (0.0787, -0.1233, 0.2381)], [], [(0, 65, 64, 2), (2, 64, 66, 4), (4, 66, 67, 6), (6, 67, 68, 8), (8, 68, 69, 10), (10, 69, 70, 12), (12, 70, 71, 14), (14, 71, 72, 16), (16, 72, 73, 18), (18, 73, 74, 20), (20, 74, 75, 22), (22, 75, 76, 24), (24, 76, 77, 26), (26, 77, 78, 28), (28, 78, 79, 30), (30, 79, 80, 32), (32, 80, 81, 34), (34, 81, 82, 36), (36, 82, 83, 38), (38, 83, 84, 40), (40, 84, 85, 42), (42, 85, 86, 44), (44, 86, 87, 46), (46, 87, 88, 48), (48, 88, 89, 50), (50, 89, 90, 52), (52, 90, 91, 54), (54, 91, 92, 56), (56, 92, 93, 58), (58, 93, 94, 60), (53, 51, 121, 122), (60, 94, 95, 62), (62, 95, 65, 0), (0, 2, 4, 6, 8, 10, 12, 14, 16, 18, 20, 22, 24, 26, 28, 30, 32, 34, 36, 38, 40, 42, 44, 46, 48, 50, 52, 54, 56, 58, 60, 62), (1, 3, 64, 65), (3, 5, 66, 64), (5, 7, 67, 66), (7, 9, 68, 67), (9, 11, 69, 68), (11, 13, 70, 69), (13, 15, 71, 70), (15, 17, 72, 71), (17, 19, 73, 72), (19, 21, 74, 73), (21, 23, 75, 74), (23, 25, 76, 75), (25, 27, 77, 76), (27, 29, 78, 77), (29, 31, 79, 78), (31, 33, 80, 79), (33, 35, 81, 80), (35, 37, 82, 81), (37, 39, 83, 82), (39, 41, 84, 83), (41, 43, 85, 84), (43, 45, 86, 85), (45, 47, 87, 86), (47, 49, 88, 87), (49, 51, 89, 88), (51, 53, 90, 89), (53, 55, 91, 90), (55, 57, 92, 91), (57, 59, 93, 92), (59, 61, 94, 93), (61, 63, 95, 94), (63, 1, 65, 95), (96, 97, 127, 126, 125, 124, 123, 122, 121, 120, 119, 118, 117, 116, 115, 114, 113, 112, 111, 110, 109, 108, 107, 106, 105, 104, 103, 102, 101, 100, 99, 98), (27, 25, 108, 109), (55, 53, 122, 123), (29, 27, 109, 110), (3, 1, 97, 96), (57, 55, 123, 124), (31, 29, 110, 111), (5, 3, 96, 98), (59, 57, 124, 125), (33, 31, 111, 112), (7, 5, 98, 99), (61, 59, 125, 126), (35, 33, 112, 113), (9, 7, 99, 100), (63, 61, 126, 127), (37, 35, 113, 114), (11, 9, 100, 101), (1, 63, 127, 97), (39, 37, 114, 115), (13, 11, 101, 102), (41, 39, 115, 116), (15, 13, 102, 103), (43, 41, 116, 117), (17, 15, 103, 104), (45, 43, 117, 118), (19, 17, 104, 105), (47, 45, 118, 119), (21, 19, 105, 106), (49, 47, 119, 120), (23, 21, 106, 107), (51, 49, 120, 121), (25, 23, 107, 108)])
_uv = me_cylinder_001.uv_layers.new(name='UVMap')
_uv.uv.foreach_set('vector', [0.0006657, 0.5898, 0.3001, 0.5832, 0.3015, 0.6113, 0.001417, 0.6212, 0.001417, 0.6212, 0.3015, 0.6113, 0.3027, 0.6394, 0.002487, 0.6526, 0.002487, 0.6526, 0.3027, 0.6394, 0.3042, 0.6677, 0.003872, 0.684, 0.003872, 0.684, 0.3042, 0.6677, 0.3066, 0.6959, 0.00558, 0.7154, 0.00558, 0.7154, 0.3066, 0.6959, 0.3088, 0.7241, 0.007602, 0.7469, 0.007602, 0.7469, 0.3088, 0.7241, 0.312, 0.7522, 0.009935, 0.7784, 0.009935, 0.7784, 0.312, 0.7522, 0.315, 0.7803, 0.01257, 0.8099, 0.01257, 0.8099, 0.315, 0.7803, 0.3185, 0.8088, 0.0155, 0.8415, 0.0155, 0.8415, 0.3185, 0.8088, 0.3232, 0.8372, 0.01873, 0.873, 0.01873, 0.873, 0.3232, 0.8372, 0.328, 0.8658, 0.02224, 0.9047, 0.02224, 0.9047, 0.328, 0.8658, 0.3336, 0.8951, 0.026, 0.9364, 0.026, 0.9364, 0.3336, 0.8951, 0.341, 0.9251, 0.03002, 0.9681, 0.03002, 0.9681, 0.341, 0.9251, 0.3497, 0.9568, 0.03425, 0.9999, 0.04421, 0.0001247, 0.352, 0.04583, 0.3432, 0.07682, 0.03973, 0.0303, 0.03973, 0.0303, 0.3432, 0.07682, 0.3359, 0.1061, 0.03524, 0.06126, 0.03524, 0.06126, 0.3359, 0.1061, 0.3298, 0.1349, 0.03096, 0.09218, 0.03096, 0.09218, 0.3298, 0.1349, 0.3251, 0.1632, 0.0269, 0.1231, 0.0269, 0.1231, 0.3251, 0.1632, 0.3205, 0.1912, 0.02309, 0.154, 0.02309, 0.154, 0.3205, 0.1912, 0.3164, 0.2193, 0.01955, 0.1849, 0.01955, 0.1849, 0.3164, 0.2193, 0.3134, 0.2473, 0.01627, 0.2159, 0.01627, 0.2159, 0.3134, 0.2473, 0.3102, 0.2752, 0.01329, 0.2468, 0.01329, 0.2468, 0.3102, 0.2752, 0.308, 0.303, 0.0106, 0.2779, 0.0106, 0.2779, 0.308, 0.303, 0.3056, 0.3308, 0.008203, 0.3089, 0.008203, 0.3089, 0.3056, 0.3308, 0.3035, 0.3588, 0.006112, 0.34, 0.006112, 0.34, 0.3035, 0.3588, 0.3023, 0.3868, 0.004329, 0.3711, 0.004329, 0.3711, 0.3023, 0.3868, 0.3009, 0.4147, 0.002857, 0.4022, 0.002857, 0.4022, 0.3009, 0.4147, 0.2998, 0.4429, 0.001697, 0.4334, 0.001697, 0.4334, 0.2998, 0.4429, 0.2996, 0.471, 0.0008538, 0.4647, 0.0008538, 0.4647, 0.2996, 0.471, 0.2991, 0.499, 0.0003299, 0.4959, 0.0003299, 0.4959, 0.2991, 0.499, 0.2995, 0.527, 0.0001247, 0.5272, 0.3608, 0.4173, 0.3613, 0.3899, 0.4652, 0.3948, 0.4643, 0.421, 0.0001247, 0.5272, 0.2995, 0.527, 0.2996, 0.555, 0.0002371, 0.5585, 0.0002371, 0.5585, 0.2996, 0.555, 0.3001, 0.5832, 0.0006657, 0.5898, 0.6827, 0.8191, 0.6827, 0.793, 0.6878, 0.7674, 0.6978, 0.7432, 0.7123, 0.7215, 0.7308, 0.7031, 0.7525, 0.6886, 0.7766, 0.6786, 0.8022, 0.6735, 0.8283, 0.6735, 0.8539, 0.6786, 0.878, 0.6886, 0.8997, 0.7031, 0.9182, 0.7215, 0.9327, 0.7432, 0.9427, 0.7674, 0.9478, 0.793, 0.9478, 0.8191, 0.9427, 0.8447, 0.9327, 0.8688, 0.9182, 0.8905, 0.8997, 0.9089, 0.878, 0.9234, 0.8539, 0.9334, 0.8283, 0.9385, 0.8022, 0.9385, 0.7766, 0.9334, 0.7525, 0.9234, 0.7308, 0.9089, 0.7123, 0.8905, 0.6978, 0.8688, 0.6878, 0.8447, 0.361, 0.5817, 0.3609, 0.6091, 0.3015, 0.6113, 0.3001, 0.5832, 0.3609, 0.6091, 0.3628, 0.6365, 0.3027, 0.6394, 0.3015, 0.6113, 0.3628, 0.6365, 0.3651, 0.6639, 0.3042, 0.6677, 0.3027, 0.6394, 0.3651, 0.6639, 0.3661, 0.6913, 0.3066, 0.6959, 0.3042, 0.6677, 0.3661, 0.6913, 0.3692, 0.7186, 0.3088, 0.7241, 0.3066, 0.6959, 0.3692, 0.7186, 0.3709, 0.746, 0.312, 0.7522, 0.3088, 0.7241, 0.3709, 0.746, 0.3747, 0.7732, 0.315, 0.7803, 0.312, 0.7522, 0.3747, 0.7732, 0.3789, 0.8002, 0.3185, 0.8088, 0.315, 0.7803, 0.3789, 0.8002, 0.382, 0.8274, 0.3232, 0.8372, 0.3185, 0.8088, 0.382, 0.8274, 0.3872, 0.8541, 0.328, 0.8658, 0.3232, 0.8372, 0.3872, 0.8541, 0.3931, 0.8804, 0.3336, 0.8951, 0.328, 0.8658, 0.3931, 0.8804, 0.3988, 0.9065, 0.341, 0.9251, 0.3336, 0.8951, 0.3988, 0.9065, 0.4064, 0.931, 0.3497, 0.9568, 0.341, 0.9251, 0.4067, 0.07147, 0.3991, 0.09532, 0.3432, 0.07682, 0.352, 0.04583, 0.3991, 0.09532, 0.3935, 0.121, 0.3359, 0.1061, 0.3432, 0.07682, 0.3935, 0.121, 0.3885, 0.1473, 0.3298, 0.1349, 0.3359, 0.1061, 0.3885, 0.1473, 0.3827, 0.1736, 0.3251, 0.1632, 0.3298, 0.1349, 0.3827, 0.1736, 0.3793, 0.2004, 0.3205, 0.1912, 0.3251, 0.1632, 0.3793, 0.2004, 0.3762, 0.2273, 0.3164, 0.2193, 0.3205, 0.1912, 0.3762, 0.2273, 0.3721, 0.2541, 0.3134, 0.2473, 0.3164, 0.2193, 0.3721, 0.2541, 0.37, 0.2813, 0.3102, 0.2752, 0.3134, 0.2473, 0.37, 0.2813, 0.3665, 0.3083, 0.308, 0.303, 0.3102, 0.2752, 0.3665, 0.3083, 0.3651, 0.3355, 0.3056, 0.3308, 0.308, 0.303, 0.3651, 0.3355, 0.3639, 0.3628, 0.3035, 0.3588, 0.3056, 0.3308, 0.3639, 0.3628, 0.3613, 0.3899, 0.3023, 0.3868, 0.3035, 0.3588, 0.3613, 0.3899, 0.3608, 0.4173, 0.3009, 0.4147, 0.3023, 0.3868, 0.3608, 0.4173, 0.3606, 0.4447, 0.2998, 0.4429, 0.3009, 0.4147, 0.3606, 0.4447, 0.3591, 0.472, 0.2996, 0.471, 0.2998, 0.4429, 0.3591, 0.472, 0.3596, 0.4994, 0.2991, 0.499, 0.2996, 0.471, 0.3596, 0.4994, 0.3586, 0.5268, 0.2995, 0.527, 0.2991, 0.499, 0.3586, 0.5268, 0.3597, 0.5543, 0.2996, 0.555, 0.2995, 0.527, 0.3597, 0.5543, 0.361, 0.5817, 0.3001, 0.5832, 0.2996, 0.555, 0.6057, 0.5471, 0.5758, 0.5172, 0.5523, 0.4821, 0.5361, 0.443, 0.5278, 0.4016, 0.5278, 0.3593, 0.5361, 0.3178, 0.5523, 0.2787, 0.5758, 0.2436, 0.6057, 0.2137, 0.6408, 0.1902, 0.6799, 0.174, 0.7213, 0.1658, 0.7636, 0.1658, 0.8051, 0.174, 0.8442, 0.1902, 0.8793, 0.2137, 0.9092, 0.2436, 0.9327, 0.2787, 0.9489, 0.3178, 0.9571, 0.3593, 0.9571, 0.4016, 0.9489, 0.443, 0.9327, 0.4821, 0.9092, 0.5172, 0.8793, 0.5471, 0.8442, 0.5706, 0.8051, 0.5868, 0.7636, 0.5951, 0.7213, 0.5951, 0.6799, 0.5868, 0.6408, 0.5706, 0.4064, 0.931, 0.3988, 0.9065, 0.4962, 0.886, 0.5013, 0.9102, 0.3606, 0.4447, 0.3608, 0.4173, 0.4643, 0.421, 0.4637, 0.4472, 0.3991, 0.09532, 0.4067, 0.07147, 0.5013, 0.09116, 0.4961, 0.1159, 0.3609, 0.6091, 0.361, 0.5817, 0.4643, 0.5787, 0.4652, 0.605, 0.3591, 0.472, 0.3606, 0.4447, 0.4637, 0.4472, 0.4633, 0.4735, 0.3935, 0.121, 0.3991, 0.09532, 0.4961, 0.1159, 0.4914, 0.1402, 0.3628, 0.6365, 0.3609, 0.6091, 0.4652, 0.605, 0.4664, 0.6313, 0.3596, 0.4994, 0.3591, 0.472, 0.4633, 0.4735, 0.4631, 0.4998, 0.3885, 0.1473, 0.3935, 0.121, 0.4914, 0.1402, 0.4871, 0.1647, 0.3651, 0.6639, 0.3628, 0.6365, 0.4664, 0.6313, 0.4679, 0.6574, 0.3586, 0.5268, 0.3596, 0.4994, 0.4631, 0.4998, 0.4632, 0.5261, 0.3827, 0.1736, 0.3885, 0.1473, 0.4871, 0.1647, 0.4833, 0.1895, 0.3661, 0.6913, 0.3651, 0.6639, 0.4679, 0.6574, 0.4696, 0.6835, 0.3597, 0.5543, 0.3586, 0.5268, 0.4632, 0.5261, 0.4636, 0.5524, 0.3793, 0.2004, 0.3827, 0.1736, 0.4833, 0.1895, 0.4798, 0.2146, 0.3692, 0.7186, 0.3661, 0.6913, 0.4696, 0.6835, 0.4716, 0.7095, 0.361, 0.5817, 0.3597, 0.5543, 0.4636, 0.5524, 0.4643, 0.5787, 0.3762, 0.2273, 0.3793, 0.2004, 0.4798, 0.2146, 0.4768, 0.24, 0.3709, 0.746, 0.3692, 0.7186, 0.4716, 0.7095, 0.4739, 0.7353, 0.3721, 0.2541, 0.3762, 0.2273, 0.4768, 0.24, 0.474, 0.2654, 0.3747, 0.7732, 0.3709, 0.746, 0.4739, 0.7353, 0.4766, 0.761, 0.37, 0.2813, 0.3721, 0.2541, 0.474, 0.2654, 0.4716, 0.2911, 0.3789, 0.8002, 0.3747, 0.7732, 0.4766, 0.761, 0.4797, 0.7864, 0.3665, 0.3083, 0.37, 0.2813, 0.4716, 0.2911, 0.4695, 0.3168, 0.382, 0.8274, 0.3789, 0.8002, 0.4797, 0.7864, 0.4832, 0.8117, 0.3651, 0.3355, 0.3665, 0.3083, 0.4695, 0.3168, 0.4678, 0.3427, 0.3872, 0.8541, 0.382, 0.8274, 0.4832, 0.8117, 0.4871, 0.8367, 0.3639, 0.3628, 0.3651, 0.3355, 0.4678, 0.3427, 0.4664, 0.3687, 0.3931, 0.8804, 0.3872, 0.8541, 0.4871, 0.8367, 0.4914, 0.8614, 0.3613, 0.3899, 0.3639, 0.3628, 0.4664, 0.3687, 0.4652, 0.3948, 0.3988, 0.9065, 0.3931, 0.8804, 0.4914, 0.8614, 0.4962, 0.886])
me_cylinder_001.update()
me_cylinder_002 = bpy.data.meshes.new('Cylinder.002')
me_cylinder_002.from_pydata([(-0.157, -0.1109, 0.3848), (0.158, -0.07447, 0.2574), (-0.157, -0.03372, 0.399), (0.158, -0.02277, 0.267), (-0.1569, 0.04472, 0.398), (0.158, 0.0298, 0.2663), (-0.1569, 0.1215, 0.3816), (0.1581, 0.08122, 0.2553), (-0.1569, 0.1935, 0.3506), (0.158, 0.1295, 0.2345), (-0.1569, 0.2582, 0.3061), (0.158, 0.1728, 0.2047), (-0.157, 0.3129, 0.2499), (0.158, 0.2095, 0.1671), (-0.157, 0.3556, 0.1841), (0.1579, 0.2381, 0.1229), (-0.1571, 0.3846, 0.1112), (0.1579, 0.2576, 0.07411), (-0.1573, 0.3989, 0.03408), (0.1578, 0.2671, 0.02241), (-0.1574, 0.3978, -0.04436), (0.1577, 0.2664, -0.03016), (-0.1575, 0.3815, -0.1211), (0.1576, 0.2555, -0.08158), (-0.1577, 0.3505, -0.1932), (0.1575, 0.2347, -0.1299), (-0.1578, 0.306, -0.2578), (0.1574, 0.2049, -0.1732), (-0.1579, 0.2498, -0.3125), (0.1574, 0.1672, -0.2099), (-0.158, 0.184, -0.3552), (0.1573, 0.1231, -0.2385), (-0.1581, 0.1111, -0.3843), (0.1572, 0.07426, -0.2579), (-0.1582, 0.03393, -0.3985), (0.1572, 0.02256, -0.2675), (-0.1583, -0.04452, -0.3975), (0.1571, -0.03, -0.2668), (-0.1583, -0.1212, -0.3811), (0.1571, -0.08142, -0.2558), (-0.1583, -0.1933, -0.3501), (0.1571, -0.1297, -0.235), (-0.1582, -0.258, -0.3056), (0.1571, -0.173, -0.2052), (-0.1582, -0.3127, -0.2494), (0.1572, -0.2097, -0.1676), (-0.1581, -0.3554, -0.1836), (0.1572, -0.2383, -0.1235), (-0.158, -0.3844, -0.1107), (0.1573, -0.2578, -0.07462), (-0.1579, -0.3987, -0.03357), (0.1574, -0.2673, -0.02292), (-0.1578, -0.3976, 0.04488), (0.1575, -0.2666, 0.02965), (-0.1576, -0.3813, 0.1216), (0.1575, -0.2557, 0.08106), (-0.1575, -0.3503, 0.1937), (0.1576, -0.2349, 0.1294), (-0.1574, -0.3058, 0.2583), (0.1577, -0.2051, 0.1727), (-0.1572, -0.2496, 0.313), (0.1578, -0.1674, 0.2093), (-0.1571, -0.1838, 0.3557), (0.1579, -0.1233, 0.238), (0.1582, -0.03393, 0.3985), (0.1581, -0.1111, 0.3843), (0.1583, 0.04452, 0.3975), (0.1583, 0.1212, 0.3811), (0.1583, 0.1933, 0.3501), (0.1582, 0.258, 0.3056), (0.1582, 0.3127, 0.2494), (0.1581, 0.3554, 0.1836), (0.158, 0.3844, 0.1107), (0.1579, 0.3987, 0.03357), (0.1578, 0.3976, -0.04488), (0.1576, 0.3813, -0.1216), (0.1575, 0.3503, -0.1937), (0.1574, 0.3058, -0.2583), (0.1572, 0.2496, -0.313), (0.1571, 0.1838, -0.3557), (0.157, 0.1109, -0.3848), (0.157, 0.03372, -0.399), (0.1569, -0.04472, -0.398), (0.1569, -0.1215, -0.3816), (0.1569, -0.1935, -0.3506), (0.1569, -0.2582, -0.3061), (0.157, -0.3129, -0.2499), (0.157, -0.3556, -0.1841), (0.1571, -0.3846, -0.1112), (0.1573, -0.3989, -0.03408), (0.1574, -0.3978, 0.04436), (0.1575, -0.3815, 0.1211), (0.1577, -0.3505, 0.1932), (0.1578, -0.306, 0.2578), (0.1579, -0.2498, 0.3125), (0.158, -0.184, 0.3552), (0.07882, -0.02272, 0.2671), (0.07877, -0.07442, 0.2575), (0.07885, 0.02985, 0.2664), (0.07887, 0.08127, 0.2554), (0.07887, 0.1296, 0.2347), (0.07885, 0.1729, 0.2049), (0.07881, 0.2095, 0.1672), (0.07876, 0.2382, 0.1231), (0.07869, 0.2576, 0.07424), (0.07861, 0.2672, 0.02254), (0.07853, 0.2665, -0.03003), (0.07844, 0.2555, -0.08145), (0.07834, 0.2347, -0.1297), (0.07826, 0.2049, -0.1731), (0.07817, 0.1673, -0.2097), (0.0781, 0.1232, -0.2383), (0.07803, 0.07431, -0.2578), (0.07798, 0.02262, -0.2674), (0.07795, -0.02995, -0.2666), (0.07793, -0.08137, -0.2557), (0.07793, -0.1297, -0.2349), (0.07795, -0.173, -0.2051), (0.07799, -0.2096, -0.1674), (0.07804, -0.2383, -0.1233), (0.07811, -0.2577, -0.07449), (0.07819, -0.2673, -0.0228), (0.07827, -0.2666, 0.02977), (0.07836, -0.2556, 0.08119), (0.07845, -0.2348, 0.1295), (0.07854, -0.205, 0.1728), (0.07863, -0.1674, 0.2095), (0.0787, -0.1233, 0.2381)], [], [(0, 65, 64, 2), (2, 64, 66, 4), (4, 66, 67, 6), (6, 67, 68, 8), (8, 68, 69, 10), (10, 69, 70, 12), (12, 70, 71, 14), (14, 71, 72, 16), (16, 72, 73, 18), (18, 73, 74, 20), (20, 74, 75, 22), (22, 75, 76, 24), (24, 76, 77, 26), (26, 77, 78, 28), (28, 78, 79, 30), (30, 79, 80, 32), (32, 80, 81, 34), (34, 81, 82, 36), (36, 82, 83, 38), (38, 83, 84, 40), (40, 84, 85, 42), (42, 85, 86, 44), (44, 86, 87, 46), (46, 87, 88, 48), (48, 88, 89, 50), (50, 89, 90, 52), (52, 90, 91, 54), (54, 91, 92, 56), (56, 92, 93, 58), (58, 93, 94, 60), (53, 51, 121, 122), (60, 94, 95, 62), (62, 95, 65, 0), (0, 2, 4, 6, 8, 10, 12, 14, 16, 18, 20, 22, 24, 26, 28, 30, 32, 34, 36, 38, 40, 42, 44, 46, 48, 50, 52, 54, 56, 58, 60, 62), (1, 3, 64, 65), (3, 5, 66, 64), (5, 7, 67, 66), (7, 9, 68, 67), (9, 11, 69, 68), (11, 13, 70, 69), (13, 15, 71, 70), (15, 17, 72, 71), (17, 19, 73, 72), (19, 21, 74, 73), (21, 23, 75, 74), (23, 25, 76, 75), (25, 27, 77, 76), (27, 29, 78, 77), (29, 31, 79, 78), (31, 33, 80, 79), (33, 35, 81, 80), (35, 37, 82, 81), (37, 39, 83, 82), (39, 41, 84, 83), (41, 43, 85, 84), (43, 45, 86, 85), (45, 47, 87, 86), (47, 49, 88, 87), (49, 51, 89, 88), (51, 53, 90, 89), (53, 55, 91, 90), (55, 57, 92, 91), (57, 59, 93, 92), (59, 61, 94, 93), (61, 63, 95, 94), (63, 1, 65, 95), (96, 97, 127, 126, 125, 124, 123, 122, 121, 120, 119, 118, 117, 116, 115, 114, 113, 112, 111, 110, 109, 108, 107, 106, 105, 104, 103, 102, 101, 100, 99, 98), (27, 25, 108, 109), (55, 53, 122, 123), (29, 27, 109, 110), (3, 1, 97, 96), (57, 55, 123, 124), (31, 29, 110, 111), (5, 3, 96, 98), (59, 57, 124, 125), (33, 31, 111, 112), (7, 5, 98, 99), (61, 59, 125, 126), (35, 33, 112, 113), (9, 7, 99, 100), (63, 61, 126, 127), (37, 35, 113, 114), (11, 9, 100, 101), (1, 63, 127, 97), (39, 37, 114, 115), (13, 11, 101, 102), (41, 39, 115, 116), (15, 13, 102, 103), (43, 41, 116, 117), (17, 15, 103, 104), (45, 43, 117, 118), (19, 17, 104, 105), (47, 45, 118, 119), (21, 19, 105, 106), (49, 47, 119, 120), (23, 21, 106, 107), (51, 49, 120, 121), (25, 23, 107, 108)])
_uv = me_cylinder_002.uv_layers.new(name='UVMap')
_uv.uv.foreach_set('vector', [0.0006657, 0.5898, 0.3001, 0.5832, 0.3015, 0.6113, 0.001417, 0.6212, 0.001417, 0.6212, 0.3015, 0.6113, 0.3027, 0.6394, 0.002487, 0.6526, 0.002487, 0.6526, 0.3027, 0.6394, 0.3042, 0.6677, 0.003872, 0.684, 0.003872, 0.684, 0.3042, 0.6677, 0.3066, 0.6959, 0.00558, 0.7154, 0.00558, 0.7154, 0.3066, 0.6959, 0.3088, 0.7241, 0.007602, 0.7469, 0.007602, 0.7469, 0.3088, 0.7241, 0.312, 0.7522, 0.009935, 0.7784, 0.009935, 0.7784, 0.312, 0.7522, 0.315, 0.7803, 0.01257, 0.8099, 0.01257, 0.8099, 0.315, 0.7803, 0.3185, 0.8088, 0.0155, 0.8415, 0.0155, 0.8415, 0.3185, 0.8088, 0.3232, 0.8372, 0.01873, 0.873, 0.01873, 0.873, 0.3232, 0.8372, 0.328, 0.8658, 0.02224, 0.9047, 0.02224, 0.9047, 0.328, 0.8658, 0.3336, 0.8951, 0.026, 0.9364, 0.026, 0.9364, 0.3336, 0.8951, 0.341, 0.9251, 0.03002, 0.9681, 0.03002, 0.9681, 0.341, 0.9251, 0.3497, 0.9568, 0.03425, 0.9999, 0.04421, 0.0001247, 0.352, 0.04583, 0.3432, 0.07682, 0.03973, 0.0303, 0.03973, 0.0303, 0.3432, 0.07682, 0.3359, 0.1061, 0.03524, 0.06126, 0.03524, 0.06126, 0.3359, 0.1061, 0.3298, 0.1349, 0.03096, 0.09218, 0.03096, 0.09218, 0.3298, 0.1349, 0.3251, 0.1632, 0.0269, 0.1231, 0.0269, 0.1231, 0.3251, 0.1632, 0.3205, 0.1912, 0.02309, 0.154, 0.02309, 0.154, 0.3205, 0.1912, 0.3164, 0.2193, 0.01955, 0.1849, 0.01955, 0.1849, 0.3164, 0.2193, 0.3134, 0.2473, 0.01627, 0.2159, 0.01627, 0.2159, 0.3134, 0.2473, 0.3102, 0.2752, 0.01329, 0.2468, 0.01329, 0.2468, 0.3102, 0.2752, 0.308, 0.303, 0.0106, 0.2779, 0.0106, 0.2779, 0.308, 0.303, 0.3056, 0.3308, 0.008203, 0.3089, 0.008203, 0.3089, 0.3056, 0.3308, 0.3035, 0.3588, 0.006112, 0.34, 0.006112, 0.34, 0.3035, 0.3588, 0.3023, 0.3868, 0.004329, 0.3711, 0.004329, 0.3711, 0.3023, 0.3868, 0.3009, 0.4147, 0.002857, 0.4022, 0.002857, 0.4022, 0.3009, 0.4147, 0.2998, 0.4429, 0.001697, 0.4334, 0.001697, 0.4334, 0.2998, 0.4429, 0.2996, 0.471, 0.0008538, 0.4647, 0.0008538, 0.4647, 0.2996, 0.471, 0.2991, 0.499, 0.0003299, 0.4959, 0.0003299, 0.4959, 0.2991, 0.499, 0.2995, 0.527, 0.0001247, 0.5272, 0.3608, 0.4173, 0.3613, 0.3899, 0.4652, 0.3948, 0.4643, 0.421, 0.0001247, 0.5272, 0.2995, 0.527, 0.2996, 0.555, 0.0002371, 0.5585, 0.0002371, 0.5585, 0.2996, 0.555, 0.3001, 0.5832, 0.0006657, 0.5898, 0.6827, 0.8191, 0.6827, 0.793, 0.6878, 0.7674, 0.6978, 0.7432, 0.7123, 0.7215, 0.7308, 0.7031, 0.7525, 0.6886, 0.7766, 0.6786, 0.8022, 0.6735, 0.8283, 0.6735, 0.8539, 0.6786, 0.878, 0.6886, 0.8997, 0.7031, 0.9182, 0.7215, 0.9327, 0.7432, 0.9427, 0.7674, 0.9478, 0.793, 0.9478, 0.8191, 0.9427, 0.8447, 0.9327, 0.8688, 0.9182, 0.8905, 0.8997, 0.9089, 0.878, 0.9234, 0.8539, 0.9334, 0.8283, 0.9385, 0.8022, 0.9385, 0.7766, 0.9334, 0.7525, 0.9234, 0.7308, 0.9089, 0.7123, 0.8905, 0.6978, 0.8688, 0.6878, 0.8447, 0.361, 0.5817, 0.3609, 0.6091, 0.3015, 0.6113, 0.3001, 0.5832, 0.3609, 0.6091, 0.3628, 0.6365, 0.3027, 0.6394, 0.3015, 0.6113, 0.3628, 0.6365, 0.3651, 0.6639, 0.3042, 0.6677, 0.3027, 0.6394, 0.3651, 0.6639, 0.3661, 0.6913, 0.3066, 0.6959, 0.3042, 0.6677, 0.3661, 0.6913, 0.3692, 0.7186, 0.3088, 0.7241, 0.3066, 0.6959, 0.3692, 0.7186, 0.3709, 0.746, 0.312, 0.7522, 0.3088, 0.7241, 0.3709, 0.746, 0.3747, 0.7732, 0.315, 0.7803, 0.312, 0.7522, 0.3747, 0.7732, 0.3789, 0.8002, 0.3185, 0.8088, 0.315, 0.7803, 0.3789, 0.8002, 0.382, 0.8274, 0.3232, 0.8372, 0.3185, 0.8088, 0.382, 0.8274, 0.3872, 0.8541, 0.328, 0.8658, 0.3232, 0.8372, 0.3872, 0.8541, 0.3931, 0.8804, 0.3336, 0.8951, 0.328, 0.8658, 0.3931, 0.8804, 0.3988, 0.9065, 0.341, 0.9251, 0.3336, 0.8951, 0.3988, 0.9065, 0.4064, 0.931, 0.3497, 0.9568, 0.341, 0.9251, 0.4067, 0.07147, 0.3991, 0.09532, 0.3432, 0.07682, 0.352, 0.04583, 0.3991, 0.09532, 0.3935, 0.121, 0.3359, 0.1061, 0.3432, 0.07682, 0.3935, 0.121, 0.3885, 0.1473, 0.3298, 0.1349, 0.3359, 0.1061, 0.3885, 0.1473, 0.3827, 0.1736, 0.3251, 0.1632, 0.3298, 0.1349, 0.3827, 0.1736, 0.3793, 0.2004, 0.3205, 0.1912, 0.3251, 0.1632, 0.3793, 0.2004, 0.3762, 0.2273, 0.3164, 0.2193, 0.3205, 0.1912, 0.3762, 0.2273, 0.3721, 0.2541, 0.3134, 0.2473, 0.3164, 0.2193, 0.3721, 0.2541, 0.37, 0.2813, 0.3102, 0.2752, 0.3134, 0.2473, 0.37, 0.2813, 0.3665, 0.3083, 0.308, 0.303, 0.3102, 0.2752, 0.3665, 0.3083, 0.3651, 0.3355, 0.3056, 0.3308, 0.308, 0.303, 0.3651, 0.3355, 0.3639, 0.3628, 0.3035, 0.3588, 0.3056, 0.3308, 0.3639, 0.3628, 0.3613, 0.3899, 0.3023, 0.3868, 0.3035, 0.3588, 0.3613, 0.3899, 0.3608, 0.4173, 0.3009, 0.4147, 0.3023, 0.3868, 0.3608, 0.4173, 0.3606, 0.4447, 0.2998, 0.4429, 0.3009, 0.4147, 0.3606, 0.4447, 0.3591, 0.472, 0.2996, 0.471, 0.2998, 0.4429, 0.3591, 0.472, 0.3596, 0.4994, 0.2991, 0.499, 0.2996, 0.471, 0.3596, 0.4994, 0.3586, 0.5268, 0.2995, 0.527, 0.2991, 0.499, 0.3586, 0.5268, 0.3597, 0.5543, 0.2996, 0.555, 0.2995, 0.527, 0.3597, 0.5543, 0.361, 0.5817, 0.3001, 0.5832, 0.2996, 0.555, 0.6057, 0.5471, 0.5758, 0.5172, 0.5523, 0.4821, 0.5361, 0.443, 0.5278, 0.4016, 0.5278, 0.3593, 0.5361, 0.3178, 0.5523, 0.2787, 0.5758, 0.2436, 0.6057, 0.2137, 0.6408, 0.1902, 0.6799, 0.174, 0.7213, 0.1658, 0.7636, 0.1658, 0.8051, 0.174, 0.8442, 0.1902, 0.8793, 0.2137, 0.9092, 0.2436, 0.9327, 0.2787, 0.9489, 0.3178, 0.9571, 0.3593, 0.9571, 0.4016, 0.9489, 0.443, 0.9327, 0.4821, 0.9092, 0.5172, 0.8793, 0.5471, 0.8442, 0.5706, 0.8051, 0.5868, 0.7636, 0.5951, 0.7213, 0.5951, 0.6799, 0.5868, 0.6408, 0.5706, 0.4064, 0.931, 0.3988, 0.9065, 0.4962, 0.886, 0.5013, 0.9102, 0.3606, 0.4447, 0.3608, 0.4173, 0.4643, 0.421, 0.4637, 0.4472, 0.3991, 0.09532, 0.4067, 0.07147, 0.5013, 0.09116, 0.4961, 0.1159, 0.3609, 0.6091, 0.361, 0.5817, 0.4643, 0.5787, 0.4652, 0.605, 0.3591, 0.472, 0.3606, 0.4447, 0.4637, 0.4472, 0.4633, 0.4735, 0.3935, 0.121, 0.3991, 0.09532, 0.4961, 0.1159, 0.4914, 0.1402, 0.3628, 0.6365, 0.3609, 0.6091, 0.4652, 0.605, 0.4664, 0.6313, 0.3596, 0.4994, 0.3591, 0.472, 0.4633, 0.4735, 0.4631, 0.4998, 0.3885, 0.1473, 0.3935, 0.121, 0.4914, 0.1402, 0.4871, 0.1647, 0.3651, 0.6639, 0.3628, 0.6365, 0.4664, 0.6313, 0.4679, 0.6574, 0.3586, 0.5268, 0.3596, 0.4994, 0.4631, 0.4998, 0.4632, 0.5261, 0.3827, 0.1736, 0.3885, 0.1473, 0.4871, 0.1647, 0.4833, 0.1895, 0.3661, 0.6913, 0.3651, 0.6639, 0.4679, 0.6574, 0.4696, 0.6835, 0.3597, 0.5543, 0.3586, 0.5268, 0.4632, 0.5261, 0.4636, 0.5524, 0.3793, 0.2004, 0.3827, 0.1736, 0.4833, 0.1895, 0.4798, 0.2146, 0.3692, 0.7186, 0.3661, 0.6913, 0.4696, 0.6835, 0.4716, 0.7095, 0.361, 0.5817, 0.3597, 0.5543, 0.4636, 0.5524, 0.4643, 0.5787, 0.3762, 0.2273, 0.3793, 0.2004, 0.4798, 0.2146, 0.4768, 0.24, 0.3709, 0.746, 0.3692, 0.7186, 0.4716, 0.7095, 0.4739, 0.7353, 0.3721, 0.2541, 0.3762, 0.2273, 0.4768, 0.24, 0.474, 0.2654, 0.3747, 0.7732, 0.3709, 0.746, 0.4739, 0.7353, 0.4766, 0.761, 0.37, 0.2813, 0.3721, 0.2541, 0.474, 0.2654, 0.4716, 0.2911, 0.3789, 0.8002, 0.3747, 0.7732, 0.4766, 0.761, 0.4797, 0.7864, 0.3665, 0.3083, 0.37, 0.2813, 0.4716, 0.2911, 0.4695, 0.3168, 0.382, 0.8274, 0.3789, 0.8002, 0.4797, 0.7864, 0.4832, 0.8117, 0.3651, 0.3355, 0.3665, 0.3083, 0.4695, 0.3168, 0.4678, 0.3427, 0.3872, 0.8541, 0.382, 0.8274, 0.4832, 0.8117, 0.4871, 0.8367, 0.3639, 0.3628, 0.3651, 0.3355, 0.4678, 0.3427, 0.4664, 0.3687, 0.3931, 0.8804, 0.3872, 0.8541, 0.4871, 0.8367, 0.4914, 0.8614, 0.3613, 0.3899, 0.3639, 0.3628, 0.4664, 0.3687, 0.4652, 0.3948, 0.3988, 0.9065, 0.3931, 0.8804, 0.4914, 0.8614, 0.4962, 0.886])
me_cylinder_002.update()
me_cylinder_003 = bpy.data.meshes.new('Cylinder.003')
me_cylinder_003.from_pydata([(0.216, -0.1108, 0.3849), (-0.09896, -0.07443, 0.2575), (0.216, -0.03368, 0.3991), (-0.099, -0.02273, 0.2671), (0.2159, 0.04476, 0.3981), (-0.09904, 0.02984, 0.2664), (0.2159, 0.1215, 0.3817), (-0.09905, 0.08125, 0.2554), (0.2159, 0.1936, 0.3507), (-0.09905, 0.1295, 0.2346), (0.2159, 0.2582, 0.3062), (-0.09903, 0.1729, 0.2048), (0.216, 0.3129, 0.25), (-0.099, 0.2095, 0.1672), (0.216, 0.3556, 0.1842), (-0.09894, 0.2381, 0.123), (0.2161, 0.3847, 0.1113), (-0.09888, 0.2576, 0.07421), (0.2163, 0.3989, 0.03418), (-0.0988, 0.2672, 0.02251), (0.2164, 0.3979, -0.04427), (-0.09871, 0.2664, -0.03006), (0.2165, 0.3815, -0.121), (-0.09862, 0.2555, -0.08148), (0.2167, 0.3505, -0.1931), (-0.09853, 0.2347, -0.1298), (0.2168, 0.306, -0.2577), (-0.09844, 0.2049, -0.1731), (0.2169, 0.2498, -0.3124), (-0.09836, 0.1672, -0.2098), (0.217, 0.184, -0.3551), (-0.09828, 0.1231, -0.2384), (0.2171, 0.1111, -0.3842), (-0.09822, 0.0743, -0.2578), (0.2172, 0.03397, -0.3984), (-0.09817, 0.0226, -0.2674), (0.2173, -0.04448, -0.3974), (-0.09814, -0.02997, -0.2667), (0.2173, -0.1212, -0.381), (-0.09812, -0.08138, -0.2557), (0.2173, -0.1933, -0.35), (-0.09812, -0.1297, -0.2349), (0.2172, -0.2579, -0.3055), (-0.09814, -0.173, -0.2051), (0.2172, -0.3126, -0.2493), (-0.09818, -0.2097, -0.1675), (0.2171, -0.3553, -0.1835), (-0.09823, -0.2383, -0.1234), (0.217, -0.3844, -0.1106), (-0.0983, -0.2577, -0.07453), (0.2169, -0.3986, -0.03348), (-0.09837, -0.2673, -0.02283), (0.2168, -0.3976, 0.04497), (-0.09846, -0.2666, 0.02974), (0.2166, -0.3812, 0.1217), (-0.09855, -0.2556, 0.08116), (0.2165, -0.3502, 0.1938), (-0.09864, -0.2348, 0.1295), (0.2164, -0.3058, 0.2584), (-0.09873, -0.2051, 0.1728), (0.2162, -0.2495, 0.3131), (-0.09882, -0.1674, 0.2094), (0.2161, -0.1837, 0.3558), (-0.09889, -0.1233, 0.238), (-0.09921, -0.03389, 0.3986), (-0.09914, -0.111, 0.3844), (-0.09926, 0.04455, 0.3975), (-0.09928, 0.1213, 0.3812), (-0.09928, 0.1934, 0.3502), (-0.09925, 0.258, 0.3057), (-0.0992, 0.3127, 0.2495), (-0.09912, 0.3554, 0.1837), (-0.09902, 0.3844, 0.1108), (-0.0989, 0.3987, 0.03367), (-0.09878, 0.3976, -0.04478), (-0.09864, 0.3813, -0.1215), (-0.0985, 0.3503, -0.1936), (-0.09837, 0.3058, -0.2582), (-0.09824, 0.2496, -0.3129), (-0.09813, 0.1838, -0.3556), (-0.09804, 0.1109, -0.3847), (-0.09796, 0.03376, -0.3989), (-0.09791, -0.04468, -0.3979), (-0.09789, -0.1214, -0.3815), (-0.09789, -0.1935, -0.3505), (-0.09792, -0.2581, -0.3061), (-0.09798, -0.3128, -0.2498), (-0.09805, -0.3555, -0.184), (-0.09815, -0.3846, -0.1111), (-0.09827, -0.3988, -0.03399), (-0.0984, -0.3978, 0.04446), (-0.09853, -0.3814, 0.1212), (-0.09867, -0.3504, 0.1933), (-0.0988, -0.306, 0.2579), (-0.09893, -0.2497, 0.3126), (-0.09904, -0.1839, 0.3553), (-0.01982, -0.02268, 0.2672), (-0.01977, -0.07438, 0.2576), (-0.01986, 0.02989, 0.2665), (-0.01987, 0.08131, 0.2555), (-0.01987, 0.1296, 0.2348), (-0.01985, 0.1729, 0.205), (-0.01981, 0.2096, 0.1673), (-0.01976, 0.2382, 0.1232), (-0.01969, 0.2577, 0.07433), (-0.01962, 0.2672, 0.02264), (-0.01953, 0.2665, -0.02993), (-0.01944, 0.2555, -0.08135), (-0.01935, 0.2348, -0.1296), (-0.01926, 0.205, -0.173), (-0.01918, 0.1673, -0.2096), (-0.0191, 0.1232, -0.2382), (-0.01904, 0.07435, -0.2577), (-0.01899, 0.02266, -0.2673), (-0.01895, -0.02991, -0.2665), (-0.01894, -0.08133, -0.2556), (-0.01894, -0.1296, -0.2348), (-0.01896, -0.1729, -0.205), (-0.019, -0.2096, -0.1673), (-0.01905, -0.2382, -0.1232), (-0.01911, -0.2577, -0.0744), (-0.01919, -0.2672, -0.0227), (-0.01928, -0.2665, 0.02987), (-0.01937, -0.2556, 0.08129), (-0.01946, -0.2348, 0.1296), (-0.01955, -0.205, 0.1729), (-0.01963, -0.1673, 0.2096), (-0.01971, -0.1232, 0.2382)], [], [(0, 2, 64, 65), (2, 4, 66, 64), (4, 6, 67, 66), (6, 8, 68, 67), (8, 10, 69, 68), (10, 12, 70, 69), (12, 14, 71, 70), (14, 16, 72, 71), (16, 18, 73, 72), (18, 20, 74, 73), (20, 22, 75, 74), (22, 24, 76, 75), (24, 26, 77, 76), (26, 28, 78, 77), (28, 30, 79, 78), (30, 32, 80, 79), (32, 34, 81, 80), (34, 36, 82, 81), (36, 38, 83, 82), (38, 40, 84, 83), (40, 42, 85, 84), (42, 44, 86, 85), (44, 46, 87, 86), (46, 48, 88, 87), (48, 50, 89, 88), (50, 52, 90, 89), (52, 54, 91, 90), (54, 56, 92, 91), (56, 58, 93, 92), (58, 60, 94, 93), (53, 122, 121, 51), (60, 62, 95, 94), (62, 0, 65, 95), (0, 62, 60, 58, 56, 54, 52, 50, 48, 46, 44, 42, 40, 38, 36, 34, 32, 30, 28, 26, 24, 22, 20, 18, 16, 14, 12, 10, 8, 6, 4, 2), (1, 65, 64, 3), (3, 64, 66, 5), (5, 66, 67, 7), (7, 67, 68, 9), (9, 68, 69, 11), (11, 69, 70, 13), (13, 70, 71, 15), (15, 71, 72, 17), (17, 72, 73, 19), (19, 73, 74, 21), (21, 74, 75, 23), (23, 75, 76, 25), (25, 76, 77, 27), (27, 77, 78, 29), (29, 78, 79, 31), (31, 79, 80, 33), (33, 80, 81, 35), (35, 81, 82, 37), (37, 82, 83, 39), (39, 83, 84, 41), (41, 84, 85, 43), (43, 85, 86, 45), (45, 86, 87, 47), (47, 87, 88, 49), (49, 88, 89, 51), (51, 89, 90, 53), (53, 90, 91, 55), (55, 91, 92, 57), (57, 92, 93, 59), (59, 93, 94, 61), (61, 94, 95, 63), (63, 95, 65, 1), (96, 98, 99, 100, 101, 102, 103, 104, 105, 106, 107, 108, 109, 110, 111, 112, 113, 114, 115, 116, 117, 118, 119, 120, 121, 122, 123, 124, 125, 126, 127, 97), (27, 109, 108, 25), (55, 123, 122, 53), (29, 110, 109, 27), (3, 96, 97, 1), (57, 124, 123, 55), (31, 111, 110, 29), (5, 98, 96, 3), (59, 125, 124, 57), (33, 112, 111, 31), (7, 99, 98, 5), (61, 126, 125, 59), (35, 113, 112, 33), (9, 100, 99, 7), (63, 127, 126, 61), (37, 114, 113, 35), (11, 101, 100, 9), (1, 97, 127, 63), (39, 115, 114, 37), (13, 102, 101, 11), (41, 116, 115, 39), (15, 103, 102, 13), (43, 117, 116, 41), (17, 104, 103, 15), (45, 118, 117, 43), (19, 105, 104, 17), (47, 119, 118, 45), (21, 106, 105, 19), (49, 120, 119, 47), (23, 107, 106, 21), (51, 121, 120, 49), (25, 108, 107, 23)])
_uv = me_cylinder_003.uv_layers.new(name='UVMap')
_uv.uv.foreach_set('vector', [0.0006657, 0.5898, 0.001417, 0.6212, 0.3015, 0.6113, 0.3001, 0.5832, 0.001417, 0.6212, 0.002487, 0.6526, 0.3027, 0.6394, 0.3015, 0.6113, 0.002487, 0.6526, 0.003872, 0.684, 0.3042, 0.6677, 0.3027, 0.6394, 0.003872, 0.684, 0.00558, 0.7154, 0.3066, 0.6959, 0.3042, 0.6677, 0.00558, 0.7154, 0.007602, 0.7469, 0.3088, 0.7241, 0.3066, 0.6959, 0.007602, 0.7469, 0.009935, 0.7784, 0.312, 0.7522, 0.3088, 0.7241, 0.009935, 0.7784, 0.01257, 0.8099, 0.315, 0.7803, 0.312, 0.7522, 0.01257, 0.8099, 0.0155, 0.8415, 0.3185, 0.8088, 0.315, 0.7803, 0.0155, 0.8415, 0.01873, 0.873, 0.3232, 0.8372, 0.3185, 0.8088, 0.01873, 0.873, 0.02224, 0.9047, 0.328, 0.8658, 0.3232, 0.8372, 0.02224, 0.9047, 0.026, 0.9364, 0.3336, 0.8951, 0.328, 0.8658, 0.026, 0.9364, 0.03002, 0.9681, 0.341, 0.9251, 0.3336, 0.8951, 0.03002, 0.9681, 0.03425, 0.9999, 0.3497, 0.9568, 0.341, 0.9251, 0.04421, 0.0001247, 0.03973, 0.0303, 0.3432, 0.07682, 0.352, 0.04583, 0.03973, 0.0303, 0.03524, 0.06126, 0.3359, 0.1061, 0.3432, 0.07682, 0.03524, 0.06126, 0.03096, 0.09218, 0.3298, 0.1349, 0.3359, 0.1061, 0.03096, 0.09218, 0.0269, 0.1231, 0.3251, 0.1632, 0.3298, 0.1349, 0.0269, 0.1231, 0.02309, 0.154, 0.3205, 0.1912, 0.3251, 0.1632, 0.02309, 0.154, 0.01955, 0.1849, 0.3164, 0.2193, 0.3205, 0.1912, 0.01955, 0.1849, 0.01627, 0.2159, 0.3134, 0.2473, 0.3164, 0.2193, 0.01627, 0.2159, 0.01329, 0.2468, 0.3102, 0.2752, 0.3134, 0.2473, 0.01329, 0.2468, 0.0106, 0.2779, 0.308, 0.303, 0.3102, 0.2752, 0.0106, 0.2779, 0.008203, 0.3089, 0.3056, 0.3308, 0.308, 0.303, 0.008203, 0.3089, 0.006112, 0.34, 0.3035, 0.3588, 0.3056, 0.3308, 0.006112, 0.34, 0.004329, 0.3711, 0.3023, 0.3868, 0.3035, 0.3588, 0.004329, 0.3711, 0.002857, 0.4022, 0.3009, 0.4147, 0.3023, 0.3868, 0.002857, 0.4022, 0.001697, 0.4334, 0.2998, 0.4429, 0.3009, 0.4147, 0.001697, 0.4334, 0.0008538, 0.4647, 0.2996, 0.471, 0.2998, 0.4429, 0.0008538, 0.4647, 0.0003299, 0.4959, 0.2991, 0.499, 0.2996, 0.471, 0.0003299, 0.4959, 0.0001247, 0.5272, 0.2995, 0.527, 0.2991, 0.499, 0.3608, 0.4173, 0.4643, 0.421, 0.4652, 0.3948, 0.3613, 0.3899, 0.0001247, 0.5272, 0.0002371, 0.5585, 0.2996, 0.555, 0.2995, 0.527, 0.0002371, 0.5585, 0.0006657, 0.5898, 0.3001, 0.5832, 0.2996, 0.555, 0.6827, 0.8191, 0.6878, 0.8447, 0.6978, 0.8688, 0.7123, 0.8905, 0.7308, 0.9089, 0.7525, 0.9234, 0.7766, 0.9334, 0.8022, 0.9385, 0.8283, 0.9385, 0.8539, 0.9334, 0.878, 0.9234, 0.8997, 0.9089, 0.9182, 0.8905, 0.9327, 0.8688, 0.9427, 0.8447, 0.9478, 0.8191, 0.9478, 0.793, 0.9427, 0.7674, 0.9327, 0.7432, 0.9182, 0.7215, 0.8997, 0.7031, 0.878, 0.6886, 0.8539, 0.6786, 0.8283, 0.6735, 0.8022, 0.6735, 0.7766, 0.6786, 0.7525, 0.6886, 0.7308, 0.7031, 0.7123, 0.7215, 0.6978, 0.7432, 0.6878, 0.7674, 0.6827, 0.793, 0.361, 0.5817, 0.3001, 0.5832, 0.3015, 0.6113, 0.3609, 0.6091, 0.3609, 0.6091, 0.3015, 0.6113, 0.3027, 0.6394, 0.3628, 0.6365, 0.3628, 0.6365, 0.3027, 0.6394, 0.3042, 0.6677, 0.3651, 0.6639, 0.3651, 0.6639, 0.3042, 0.6677, 0.3066, 0.6959, 0.3661, 0.6913, 0.3661, 0.6913, 0.3066, 0.6959, 0.3088, 0.7241, 0.3692, 0.7186, 0.3692, 0.7186, 0.3088, 0.7241, 0.312, 0.7522, 0.3709, 0.746, 0.3709, 0.746, 0.312, 0.7522, 0.315, 0.7803, 0.3747, 0.7732, 0.3747, 0.7732, 0.315, 0.7803, 0.3185, 0.8088, 0.3789, 0.8002, 0.3789, 0.8002, 0.3185, 0.8088, 0.3232, 0.8372, 0.382, 0.8274, 0.382, 0.8274, 0.3232, 0.8372, 0.328, 0.8658, 0.3872, 0.8541, 0.3872, 0.8541, 0.328, 0.8658, 0.3336, 0.8951, 0.3931, 0.8804, 0.3931, 0.8804, 0.3336, 0.8951, 0.341, 0.9251, 0.3988, 0.9065, 0.3988, 0.9065, 0.341, 0.9251, 0.3497, 0.9568, 0.4064, 0.931, 0.4067, 0.07147, 0.352, 0.04583, 0.3432, 0.07682, 0.3991, 0.09532, 0.3991, 0.09532, 0.3432, 0.07682, 0.3359, 0.1061, 0.3935, 0.121, 0.3935, 0.121, 0.3359, 0.1061, 0.3298, 0.1349, 0.3885, 0.1473, 0.3885, 0.1473, 0.3298, 0.1349, 0.3251, 0.1632, 0.3827, 0.1736, 0.3827, 0.1736, 0.3251, 0.1632, 0.3205, 0.1912, 0.3793, 0.2004, 0.3793, 0.2004, 0.3205, 0.1912, 0.3164, 0.2193, 0.3762, 0.2273, 0.3762, 0.2273, 0.3164, 0.2193, 0.3134, 0.2473, 0.3721, 0.2541, 0.3721, 0.2541, 0.3134, 0.2473, 0.3102, 0.2752, 0.37, 0.2813, 0.37, 0.2813, 0.3102, 0.2752, 0.308, 0.303, 0.3665, 0.3083, 0.3665, 0.3083, 0.308, 0.303, 0.3056, 0.3308, 0.3651, 0.3355, 0.3651, 0.3355, 0.3056, 0.3308, 0.3035, 0.3588, 0.3639, 0.3628, 0.3639, 0.3628, 0.3035, 0.3588, 0.3023, 0.3868, 0.3613, 0.3899, 0.3613, 0.3899, 0.3023, 0.3868, 0.3009, 0.4147, 0.3608, 0.4173, 0.3608, 0.4173, 0.3009, 0.4147, 0.2998, 0.4429, 0.3606, 0.4447, 0.3606, 0.4447, 0.2998, 0.4429, 0.2996, 0.471, 0.3591, 0.472, 0.3591, 0.472, 0.2996, 0.471, 0.2991, 0.499, 0.3596, 0.4994, 0.3596, 0.4994, 0.2991, 0.499, 0.2995, 0.527, 0.3586, 0.5268, 0.3586, 0.5268, 0.2995, 0.527, 0.2996, 0.555, 0.3597, 0.5543, 0.3597, 0.5543, 0.2996, 0.555, 0.3001, 0.5832, 0.361, 0.5817, 0.6057, 0.5471, 0.6408, 0.5706, 0.6799, 0.5868, 0.7213, 0.5951, 0.7636, 0.5951, 0.8051, 0.5868, 0.8442, 0.5706, 0.8793, 0.5471, 0.9092, 0.5172, 0.9327, 0.4821, 0.9489, 0.443, 0.9571, 0.4016, 0.9571, 0.3593, 0.9489, 0.3178, 0.9327, 0.2787, 0.9092, 0.2436, 0.8793, 0.2137, 0.8442, 0.1902, 0.8051, 0.174, 0.7636, 0.1658, 0.7213, 0.1658, 0.6799, 0.174, 0.6408, 0.1902, 0.6057, 0.2137, 0.5758, 0.2436, 0.5523, 0.2787, 0.5361, 0.3178, 0.5278, 0.3593, 0.5278, 0.4016, 0.5361, 0.443, 0.5523, 0.4821, 0.5758, 0.5172, 0.4064, 0.931, 0.5013, 0.9102, 0.4962, 0.886, 0.3988, 0.9065, 0.3606, 0.4447, 0.4637, 0.4472, 0.4643, 0.421, 0.3608, 0.4173, 0.3991, 0.09532, 0.4961, 0.1159, 0.5013, 0.09116, 0.4067, 0.07147, 0.3609, 0.6091, 0.4652, 0.605, 0.4643, 0.5787, 0.361, 0.5817, 0.3591, 0.472, 0.4633, 0.4735, 0.4637, 0.4472, 0.3606, 0.4447, 0.3935, 0.121, 0.4914, 0.1402, 0.4961, 0.1159, 0.3991, 0.09532, 0.3628, 0.6365, 0.4664, 0.6313, 0.4652, 0.605, 0.3609, 0.6091, 0.3596, 0.4994, 0.4631, 0.4998, 0.4633, 0.4735, 0.3591, 0.472, 0.3885, 0.1473, 0.4871, 0.1647, 0.4914, 0.1402, 0.3935, 0.121, 0.3651, 0.6639, 0.4679, 0.6574, 0.4664, 0.6313, 0.3628, 0.6365, 0.3586, 0.5268, 0.4632, 0.5261, 0.4631, 0.4998, 0.3596, 0.4994, 0.3827, 0.1736, 0.4833, 0.1895, 0.4871, 0.1647, 0.3885, 0.1473, 0.3661, 0.6913, 0.4696, 0.6835, 0.4679, 0.6574, 0.3651, 0.6639, 0.3597, 0.5543, 0.4636, 0.5524, 0.4632, 0.5261, 0.3586, 0.5268, 0.3793, 0.2004, 0.4798, 0.2146, 0.4833, 0.1895, 0.3827, 0.1736, 0.3692, 0.7186, 0.4716, 0.7095, 0.4696, 0.6835, 0.3661, 0.6913, 0.361, 0.5817, 0.4643, 0.5787, 0.4636, 0.5524, 0.3597, 0.5543, 0.3762, 0.2273, 0.4768, 0.24, 0.4798, 0.2146, 0.3793, 0.2004, 0.3709, 0.746, 0.4739, 0.7353, 0.4716, 0.7095, 0.3692, 0.7186, 0.3721, 0.2541, 0.474, 0.2654, 0.4768, 0.24, 0.3762, 0.2273, 0.3747, 0.7732, 0.4766, 0.761, 0.4739, 0.7353, 0.3709, 0.746, 0.37, 0.2813, 0.4716, 0.2911, 0.474, 0.2654, 0.3721, 0.2541, 0.3789, 0.8002, 0.4797, 0.7864, 0.4766, 0.761, 0.3747, 0.7732, 0.3665, 0.3083, 0.4695, 0.3168, 0.4716, 0.2911, 0.37, 0.2813, 0.382, 0.8274, 0.4832, 0.8117, 0.4797, 0.7864, 0.3789, 0.8002, 0.3651, 0.3355, 0.4678, 0.3427, 0.4695, 0.3168, 0.3665, 0.3083, 0.3872, 0.8541, 0.4871, 0.8367, 0.4832, 0.8117, 0.382, 0.8274, 0.3639, 0.3628, 0.4664, 0.3687, 0.4678, 0.3427, 0.3651, 0.3355, 0.3931, 0.8804, 0.4914, 0.8614, 0.4871, 0.8367, 0.3872, 0.8541, 0.3613, 0.3899, 0.4652, 0.3948, 0.4664, 0.3687, 0.3639, 0.3628, 0.3988, 0.9065, 0.4962, 0.886, 0.4914, 0.8614, 0.3931, 0.8804])
me_cylinder_003.update()
me_cylinder_005 = bpy.data.meshes.new('Cylinder.005')
me_cylinder_005.from_pydata([(0.216, -0.1108, 0.3849), (-0.09896, -0.07443, 0.2575), (0.216, -0.03368, 0.3991), (-0.099, -0.02273, 0.2671), (0.2159, 0.04476, 0.3981), (-0.09904, 0.02984, 0.2664), (0.2159, 0.1215, 0.3817), (-0.09905, 0.08125, 0.2554), (0.2159, 0.1936, 0.3507), (-0.09905, 0.1295, 0.2346), (0.2159, 0.2582, 0.3062), (-0.09903, 0.1729, 0.2048), (0.216, 0.3129, 0.25), (-0.099, 0.2095, 0.1672), (0.216, 0.3556, 0.1842), (-0.09894, 0.2381, 0.123), (0.2161, 0.3847, 0.1113), (-0.09888, 0.2576, 0.07421), (0.2163, 0.3989, 0.03418), (-0.0988, 0.2672, 0.02251), (0.2164, 0.3979, -0.04427), (-0.09871, 0.2664, -0.03006), (0.2165, 0.3815, -0.121), (-0.09862, 0.2555, -0.08148), (0.2167, 0.3505, -0.1931), (-0.09853, 0.2347, -0.1298), (0.2168, 0.306, -0.2577), (-0.09844, 0.2049, -0.1731), (0.2169, 0.2498, -0.3124), (-0.09836, 0.1672, -0.2098), (0.217, 0.184, -0.3551), (-0.09828, 0.1231, -0.2384), (0.2171, 0.1111, -0.3842), (-0.09822, 0.0743, -0.2578), (0.2172, 0.03397, -0.3984), (-0.09817, 0.0226, -0.2674), (0.2173, -0.04448, -0.3974), (-0.09814, -0.02997, -0.2667), (0.2173, -0.1212, -0.381), (-0.09812, -0.08138, -0.2557), (0.2173, -0.1933, -0.35), (-0.09812, -0.1297, -0.2349), (0.2172, -0.2579, -0.3055), (-0.09814, -0.173, -0.2051), (0.2172, -0.3126, -0.2493), (-0.09818, -0.2097, -0.1675), (0.2171, -0.3553, -0.1835), (-0.09823, -0.2383, -0.1234), (0.217, -0.3844, -0.1106), (-0.0983, -0.2577, -0.07453), (0.2169, -0.3986, -0.03348), (-0.09837, -0.2673, -0.02283), (0.2168, -0.3976, 0.04497), (-0.09846, -0.2666, 0.02974), (0.2166, -0.3812, 0.1217), (-0.09855, -0.2556, 0.08116), (0.2165, -0.3502, 0.1938), (-0.09864, -0.2348, 0.1295), (0.2164, -0.3058, 0.2584), (-0.09873, -0.2051, 0.1728), (0.2162, -0.2495, 0.3131), (-0.09882, -0.1674, 0.2094), (0.2161, -0.1837, 0.3558), (-0.09889, -0.1233, 0.238), (-0.09921, -0.03389, 0.3986), (-0.09914, -0.111, 0.3844), (-0.09926, 0.04455, 0.3975), (-0.09928, 0.1213, 0.3812), (-0.09928, 0.1934, 0.3502), (-0.09925, 0.258, 0.3057), (-0.0992, 0.3127, 0.2495), (-0.09912, 0.3554, 0.1837), (-0.09902, 0.3844, 0.1108), (-0.0989, 0.3987, 0.03367), (-0.09878, 0.3976, -0.04478), (-0.09864, 0.3813, -0.1215), (-0.0985, 0.3503, -0.1936), (-0.09837, 0.3058, -0.2582), (-0.09824, 0.2496, -0.3129), (-0.09813, 0.1838, -0.3556), (-0.09804, 0.1109, -0.3847), (-0.09796, 0.03376, -0.3989), (-0.09791, -0.04468, -0.3979), (-0.09789, -0.1214, -0.3815), (-0.09789, -0.1935, -0.3505), (-0.09792, -0.2581, -0.3061), (-0.09798, -0.3128, -0.2498), (-0.09805, -0.3555, -0.184), (-0.09815, -0.3846, -0.1111), (-0.09827, -0.3988, -0.03399), (-0.0984, -0.3978, 0.04446), (-0.09853, -0.3814, 0.1212), (-0.09867, -0.3504, 0.1933), (-0.0988, -0.306, 0.2579), (-0.09893, -0.2497, 0.3126), (-0.09904, -0.1839, 0.3553), (-0.01982, -0.02268, 0.2672), (-0.01977, -0.07438, 0.2576), (-0.01986, 0.02989, 0.2665), (-0.01987, 0.08131, 0.2555), (-0.01987, 0.1296, 0.2348), (-0.01985, 0.1729, 0.205), (-0.01981, 0.2096, 0.1673), (-0.01976, 0.2382, 0.1232), (-0.01969, 0.2577, 0.07433), (-0.01962, 0.2672, 0.02264), (-0.01953, 0.2665, -0.02993), (-0.01944, 0.2555, -0.08135), (-0.01935, 0.2348, -0.1296), (-0.01926, 0.205, -0.173), (-0.01918, 0.1673, -0.2096), (-0.0191, 0.1232, -0.2382), (-0.01904, 0.07435, -0.2577), (-0.01899, 0.02266, -0.2673), (-0.01895, -0.02991, -0.2665), (-0.01894, -0.08133, -0.2556), (-0.01894, -0.1296, -0.2348), (-0.01896, -0.1729, -0.205), (-0.019, -0.2096, -0.1673), (-0.01905, -0.2382, -0.1232), (-0.01911, -0.2577, -0.0744), (-0.01919, -0.2672, -0.0227), (-0.01928, -0.2665, 0.02987), (-0.01937, -0.2556, 0.08129), (-0.01946, -0.2348, 0.1296), (-0.01955, -0.205, 0.1729), (-0.01963, -0.1673, 0.2096), (-0.01971, -0.1232, 0.2382)], [], [(0, 2, 64, 65), (2, 4, 66, 64), (4, 6, 67, 66), (6, 8, 68, 67), (8, 10, 69, 68), (10, 12, 70, 69), (12, 14, 71, 70), (14, 16, 72, 71), (16, 18, 73, 72), (18, 20, 74, 73), (20, 22, 75, 74), (22, 24, 76, 75), (24, 26, 77, 76), (26, 28, 78, 77), (28, 30, 79, 78), (30, 32, 80, 79), (32, 34, 81, 80), (34, 36, 82, 81), (36, 38, 83, 82), (38, 40, 84, 83), (40, 42, 85, 84), (42, 44, 86, 85), (44, 46, 87, 86), (46, 48, 88, 87), (48, 50, 89, 88), (50, 52, 90, 89), (52, 54, 91, 90), (54, 56, 92, 91), (56, 58, 93, 92), (58, 60, 94, 93), (53, 122, 121, 51), (60, 62, 95, 94), (62, 0, 65, 95), (0, 62, 60, 58, 56, 54, 52, 50, 48, 46, 44, 42, 40, 38, 36, 34, 32, 30, 28, 26, 24, 22, 20, 18, 16, 14, 12, 10, 8, 6, 4, 2), (1, 65, 64, 3), (3, 64, 66, 5), (5, 66, 67, 7), (7, 67, 68, 9), (9, 68, 69, 11), (11, 69, 70, 13), (13, 70, 71, 15), (15, 71, 72, 17), (17, 72, 73, 19), (19, 73, 74, 21), (21, 74, 75, 23), (23, 75, 76, 25), (25, 76, 77, 27), (27, 77, 78, 29), (29, 78, 79, 31), (31, 79, 80, 33), (33, 80, 81, 35), (35, 81, 82, 37), (37, 82, 83, 39), (39, 83, 84, 41), (41, 84, 85, 43), (43, 85, 86, 45), (45, 86, 87, 47), (47, 87, 88, 49), (49, 88, 89, 51), (51, 89, 90, 53), (53, 90, 91, 55), (55, 91, 92, 57), (57, 92, 93, 59), (59, 93, 94, 61), (61, 94, 95, 63), (63, 95, 65, 1), (96, 98, 99, 100, 101, 102, 103, 104, 105, 106, 107, 108, 109, 110, 111, 112, 113, 114, 115, 116, 117, 118, 119, 120, 121, 122, 123, 124, 125, 126, 127, 97), (27, 109, 108, 25), (55, 123, 122, 53), (29, 110, 109, 27), (3, 96, 97, 1), (57, 124, 123, 55), (31, 111, 110, 29), (5, 98, 96, 3), (59, 125, 124, 57), (33, 112, 111, 31), (7, 99, 98, 5), (61, 126, 125, 59), (35, 113, 112, 33), (9, 100, 99, 7), (63, 127, 126, 61), (37, 114, 113, 35), (11, 101, 100, 9), (1, 97, 127, 63), (39, 115, 114, 37), (13, 102, 101, 11), (41, 116, 115, 39), (15, 103, 102, 13), (43, 117, 116, 41), (17, 104, 103, 15), (45, 118, 117, 43), (19, 105, 104, 17), (47, 119, 118, 45), (21, 106, 105, 19), (49, 120, 119, 47), (23, 107, 106, 21), (51, 121, 120, 49), (25, 108, 107, 23)])
_uv = me_cylinder_005.uv_layers.new(name='UVMap')
_uv.uv.foreach_set('vector', [0.0006657, 0.5898, 0.001417, 0.6212, 0.3015, 0.6113, 0.3001, 0.5832, 0.001417, 0.6212, 0.002487, 0.6526, 0.3027, 0.6394, 0.3015, 0.6113, 0.002487, 0.6526, 0.003872, 0.684, 0.3042, 0.6677, 0.3027, 0.6394, 0.003872, 0.684, 0.00558, 0.7154, 0.3066, 0.6959, 0.3042, 0.6677, 0.00558, 0.7154, 0.007602, 0.7469, 0.3088, 0.7241, 0.3066, 0.6959, 0.007602, 0.7469, 0.009935, 0.7784, 0.312, 0.7522, 0.3088, 0.7241, 0.009935, 0.7784, 0.01257, 0.8099, 0.315, 0.7803, 0.312, 0.7522, 0.01257, 0.8099, 0.0155, 0.8415, 0.3185, 0.8088, 0.315, 0.7803, 0.0155, 0.8415, 0.01873, 0.873, 0.3232, 0.8372, 0.3185, 0.8088, 0.01873, 0.873, 0.02224, 0.9047, 0.328, 0.8658, 0.3232, 0.8372, 0.02224, 0.9047, 0.026, 0.9364, 0.3336, 0.8951, 0.328, 0.8658, 0.026, 0.9364, 0.03002, 0.9681, 0.341, 0.9251, 0.3336, 0.8951, 0.03002, 0.9681, 0.03425, 0.9999, 0.3497, 0.9568, 0.341, 0.9251, 0.04421, 0.0001247, 0.03973, 0.0303, 0.3432, 0.07682, 0.352, 0.04583, 0.03973, 0.0303, 0.03524, 0.06126, 0.3359, 0.1061, 0.3432, 0.07682, 0.03524, 0.06126, 0.03096, 0.09218, 0.3298, 0.1349, 0.3359, 0.1061, 0.03096, 0.09218, 0.0269, 0.1231, 0.3251, 0.1632, 0.3298, 0.1349, 0.0269, 0.1231, 0.02309, 0.154, 0.3205, 0.1912, 0.3251, 0.1632, 0.02309, 0.154, 0.01955, 0.1849, 0.3164, 0.2193, 0.3205, 0.1912, 0.01955, 0.1849, 0.01627, 0.2159, 0.3134, 0.2473, 0.3164, 0.2193, 0.01627, 0.2159, 0.01329, 0.2468, 0.3102, 0.2752, 0.3134, 0.2473, 0.01329, 0.2468, 0.0106, 0.2779, 0.308, 0.303, 0.3102, 0.2752, 0.0106, 0.2779, 0.008203, 0.3089, 0.3056, 0.3308, 0.308, 0.303, 0.008203, 0.3089, 0.006112, 0.34, 0.3035, 0.3588, 0.3056, 0.3308, 0.006112, 0.34, 0.004329, 0.3711, 0.3023, 0.3868, 0.3035, 0.3588, 0.004329, 0.3711, 0.002857, 0.4022, 0.3009, 0.4147, 0.3023, 0.3868, 0.002857, 0.4022, 0.001697, 0.4334, 0.2998, 0.4429, 0.3009, 0.4147, 0.001697, 0.4334, 0.0008538, 0.4647, 0.2996, 0.471, 0.2998, 0.4429, 0.0008538, 0.4647, 0.0003299, 0.4959, 0.2991, 0.499, 0.2996, 0.471, 0.0003299, 0.4959, 0.0001247, 0.5272, 0.2995, 0.527, 0.2991, 0.499, 0.3608, 0.4173, 0.4643, 0.421, 0.4652, 0.3948, 0.3613, 0.3899, 0.0001247, 0.5272, 0.0002371, 0.5585, 0.2996, 0.555, 0.2995, 0.527, 0.0002371, 0.5585, 0.0006657, 0.5898, 0.3001, 0.5832, 0.2996, 0.555, 0.6827, 0.8191, 0.6878, 0.8447, 0.6978, 0.8688, 0.7123, 0.8905, 0.7308, 0.9089, 0.7525, 0.9234, 0.7766, 0.9334, 0.8022, 0.9385, 0.8283, 0.9385, 0.8539, 0.9334, 0.878, 0.9234, 0.8997, 0.9089, 0.9182, 0.8905, 0.9327, 0.8688, 0.9427, 0.8447, 0.9478, 0.8191, 0.9478, 0.793, 0.9427, 0.7674, 0.9327, 0.7432, 0.9182, 0.7215, 0.8997, 0.7031, 0.878, 0.6886, 0.8539, 0.6786, 0.8283, 0.6735, 0.8022, 0.6735, 0.7766, 0.6786, 0.7525, 0.6886, 0.7308, 0.7031, 0.7123, 0.7215, 0.6978, 0.7432, 0.6878, 0.7674, 0.6827, 0.793, 0.361, 0.5817, 0.3001, 0.5832, 0.3015, 0.6113, 0.3609, 0.6091, 0.3609, 0.6091, 0.3015, 0.6113, 0.3027, 0.6394, 0.3628, 0.6365, 0.3628, 0.6365, 0.3027, 0.6394, 0.3042, 0.6677, 0.3651, 0.6639, 0.3651, 0.6639, 0.3042, 0.6677, 0.3066, 0.6959, 0.3661, 0.6913, 0.3661, 0.6913, 0.3066, 0.6959, 0.3088, 0.7241, 0.3692, 0.7186, 0.3692, 0.7186, 0.3088, 0.7241, 0.312, 0.7522, 0.3709, 0.746, 0.3709, 0.746, 0.312, 0.7522, 0.315, 0.7803, 0.3747, 0.7732, 0.3747, 0.7732, 0.315, 0.7803, 0.3185, 0.8088, 0.3789, 0.8002, 0.3789, 0.8002, 0.3185, 0.8088, 0.3232, 0.8372, 0.382, 0.8274, 0.382, 0.8274, 0.3232, 0.8372, 0.328, 0.8658, 0.3872, 0.8541, 0.3872, 0.8541, 0.328, 0.8658, 0.3336, 0.8951, 0.3931, 0.8804, 0.3931, 0.8804, 0.3336, 0.8951, 0.341, 0.9251, 0.3988, 0.9065, 0.3988, 0.9065, 0.341, 0.9251, 0.3497, 0.9568, 0.4064, 0.931, 0.4067, 0.07147, 0.352, 0.04583, 0.3432, 0.07682, 0.3991, 0.09532, 0.3991, 0.09532, 0.3432, 0.07682, 0.3359, 0.1061, 0.3935, 0.121, 0.3935, 0.121, 0.3359, 0.1061, 0.3298, 0.1349, 0.3885, 0.1473, 0.3885, 0.1473, 0.3298, 0.1349, 0.3251, 0.1632, 0.3827, 0.1736, 0.3827, 0.1736, 0.3251, 0.1632, 0.3205, 0.1912, 0.3793, 0.2004, 0.3793, 0.2004, 0.3205, 0.1912, 0.3164, 0.2193, 0.3762, 0.2273, 0.3762, 0.2273, 0.3164, 0.2193, 0.3134, 0.2473, 0.3721, 0.2541, 0.3721, 0.2541, 0.3134, 0.2473, 0.3102, 0.2752, 0.37, 0.2813, 0.37, 0.2813, 0.3102, 0.2752, 0.308, 0.303, 0.3665, 0.3083, 0.3665, 0.3083, 0.308, 0.303, 0.3056, 0.3308, 0.3651, 0.3355, 0.3651, 0.3355, 0.3056, 0.3308, 0.3035, 0.3588, 0.3639, 0.3628, 0.3639, 0.3628, 0.3035, 0.3588, 0.3023, 0.3868, 0.3613, 0.3899, 0.3613, 0.3899, 0.3023, 0.3868, 0.3009, 0.4147, 0.3608, 0.4173, 0.3608, 0.4173, 0.3009, 0.4147, 0.2998, 0.4429, 0.3606, 0.4447, 0.3606, 0.4447, 0.2998, 0.4429, 0.2996, 0.471, 0.3591, 0.472, 0.3591, 0.472, 0.2996, 0.471, 0.2991, 0.499, 0.3596, 0.4994, 0.3596, 0.4994, 0.2991, 0.499, 0.2995, 0.527, 0.3586, 0.5268, 0.3586, 0.5268, 0.2995, 0.527, 0.2996, 0.555, 0.3597, 0.5543, 0.3597, 0.5543, 0.2996, 0.555, 0.3001, 0.5832, 0.361, 0.5817, 0.6057, 0.5471, 0.6408, 0.5706, 0.6799, 0.5868, 0.7213, 0.5951, 0.7636, 0.5951, 0.8051, 0.5868, 0.8442, 0.5706, 0.8793, 0.5471, 0.9092, 0.5172, 0.9327, 0.4821, 0.9489, 0.443, 0.9571, 0.4016, 0.9571, 0.3593, 0.9489, 0.3178, 0.9327, 0.2787, 0.9092, 0.2436, 0.8793, 0.2137, 0.8442, 0.1902, 0.8051, 0.174, 0.7636, 0.1658, 0.7213, 0.1658, 0.6799, 0.174, 0.6408, 0.1902, 0.6057, 0.2137, 0.5758, 0.2436, 0.5523, 0.2787, 0.5361, 0.3178, 0.5278, 0.3593, 0.5278, 0.4016, 0.5361, 0.443, 0.5523, 0.4821, 0.5758, 0.5172, 0.4064, 0.931, 0.5013, 0.9102, 0.4962, 0.886, 0.3988, 0.9065, 0.3606, 0.4447, 0.4637, 0.4472, 0.4643, 0.421, 0.3608, 0.4173, 0.3991, 0.09532, 0.4961, 0.1159, 0.5013, 0.09116, 0.4067, 0.07147, 0.3609, 0.6091, 0.4652, 0.605, 0.4643, 0.5787, 0.361, 0.5817, 0.3591, 0.472, 0.4633, 0.4735, 0.4637, 0.4472, 0.3606, 0.4447, 0.3935, 0.121, 0.4914, 0.1402, 0.4961, 0.1159, 0.3991, 0.09532, 0.3628, 0.6365, 0.4664, 0.6313, 0.4652, 0.605, 0.3609, 0.6091, 0.3596, 0.4994, 0.4631, 0.4998, 0.4633, 0.4735, 0.3591, 0.472, 0.3885, 0.1473, 0.4871, 0.1647, 0.4914, 0.1402, 0.3935, 0.121, 0.3651, 0.6639, 0.4679, 0.6574, 0.4664, 0.6313, 0.3628, 0.6365, 0.3586, 0.5268, 0.4632, 0.5261, 0.4631, 0.4998, 0.3596, 0.4994, 0.3827, 0.1736, 0.4833, 0.1895, 0.4871, 0.1647, 0.3885, 0.1473, 0.3661, 0.6913, 0.4696, 0.6835, 0.4679, 0.6574, 0.3651, 0.6639, 0.3597, 0.5543, 0.4636, 0.5524, 0.4632, 0.5261, 0.3586, 0.5268, 0.3793, 0.2004, 0.4798, 0.2146, 0.4833, 0.1895, 0.3827, 0.1736, 0.3692, 0.7186, 0.4716, 0.7095, 0.4696, 0.6835, 0.3661, 0.6913, 0.361, 0.5817, 0.4643, 0.5787, 0.4636, 0.5524, 0.3597, 0.5543, 0.3762, 0.2273, 0.4768, 0.24, 0.4798, 0.2146, 0.3793, 0.2004, 0.3709, 0.746, 0.4739, 0.7353, 0.4716, 0.7095, 0.3692, 0.7186, 0.3721, 0.2541, 0.474, 0.2654, 0.4768, 0.24, 0.3762, 0.2273, 0.3747, 0.7732, 0.4766, 0.761, 0.4739, 0.7353, 0.3709, 0.746, 0.37, 0.2813, 0.4716, 0.2911, 0.474, 0.2654, 0.3721, 0.2541, 0.3789, 0.8002, 0.4797, 0.7864, 0.4766, 0.761, 0.3747, 0.7732, 0.3665, 0.3083, 0.4695, 0.3168, 0.4716, 0.2911, 0.37, 0.2813, 0.382, 0.8274, 0.4832, 0.8117, 0.4797, 0.7864, 0.3789, 0.8002, 0.3651, 0.3355, 0.4678, 0.3427, 0.4695, 0.3168, 0.3665, 0.3083, 0.3872, 0.8541, 0.4871, 0.8367, 0.4832, 0.8117, 0.382, 0.8274, 0.3639, 0.3628, 0.4664, 0.3687, 0.4678, 0.3427, 0.3651, 0.3355, 0.3931, 0.8804, 0.4914, 0.8614, 0.4871, 0.8367, 0.3872, 0.8541, 0.3613, 0.3899, 0.4652, 0.3948, 0.4664, 0.3687, 0.3639, 0.3628, 0.3988, 0.9065, 0.4962, 0.886, 0.4914, 0.8614, 0.3931, 0.8804])
me_cylinder_005.update()
me_cube_010 = bpy.data.meshes.new('Cube.010')
me_cube_010.from_pydata([(-0.5892, -0.1688, -0.08909), (-0.5892, -0.1315, 0.1384), (-0.5892, 0.1315, -0.1384), (-0.5892, 0.1688, 0.08909), (0.5892, -0.1688, -0.08909), (0.5892, -0.1315, 0.1384), (0.5892, 0.1315, -0.1384), (0.5892, 0.1688, 0.08909)], [], [(0, 1, 3, 2), (2, 3, 7, 6), (6, 7, 5, 4), (4, 5, 1, 0), (2, 6, 4, 0), (7, 3, 1, 5)])
_uv = me_cube_010.uv_layers.new(name='UVMap')
_uv.uv.foreach_set('vector', [0.375, 0.0, 0.625, 0.0, 0.625, 0.25, 0.375, 0.25, 0.375, 0.25, 0.625, 0.25, 0.625, 0.5, 0.375, 0.5, 0.375, 0.5, 0.625, 0.5, 0.625, 0.75, 0.375, 0.75, 0.375, 0.75, 0.625, 0.75, 0.625, 1.0, 0.375, 1.0, 0.125, 0.5, 0.375, 0.5, 0.375, 0.75, 0.125, 0.75, 0.625, 0.5, 0.875, 0.5, 0.875, 0.75, 0.625, 0.75])
me_cube_010.update()

# ---- objects
ob_light_001 = bpy.data.objects.new('Light.001', light_light_001)
ob_camera_001 = bpy.data.objects.new('Camera.001', cam_camera_001)
ob_reference_frontt_001 = bpy.data.objects.new('reference frontt.001', None)
ob_reference_sidee_001 = bpy.data.objects.new('reference sidee.001', None)
ob_vindue_1_s2_001 = bpy.data.objects.new('vindue 1 s2.001', me_cube_001)
ob_vindue_2_s2_001 = bpy.data.objects.new('vindue 2 s2.001', me_cube_003)
ob_car_body_001 = bpy.data.objects.new('car body.001', me_cube_004)
ob_spejl_s1_001 = bpy.data.objects.new('spejl s1.001', me_cube_008)
ob_lys_1__001 = bpy.data.objects.new('lys 1 .001', me_circle_003)
ob_lys_2_001 = bpy.data.objects.new('lys 2.001', me_circle_004)
ob_spejl_s1_002 = bpy.data.objects.new('spejl s1.002', me_cube_011)
ob_hjul_front_001 = bpy.data.objects.new('hjul front.001', me_cylinder_001)
ob_hjul_back_001 = bpy.data.objects.new('hjul back.001', me_cylinder_002)
ob_hjul_back_002 = bpy.data.objects.new('hjul back.002', me_cylinder_003)
ob_hjul_front_002 = bpy.data.objects.new('hjul front.002', me_cylinder_005)
ob_nummerplade_001 = bpy.data.objects.new('nummerplade.001', me_cube_010)

# ---- transforms, parenting, visibility, modifiers, constraints
ob_light_001.location = (4.076, 1.005, 5.904)
ob_light_001.rotation_euler = (0.6503, 0.05522, 1.866)
ob_light_001.lock_rotations_4d = False
ob_light_001.empty_display_type = 'ARROWS'
ob_light_001.color = (0.0, 0.0, 0.0, 0.0)
ob_light_001.lineart.crease_threshold = 0.0
ob_camera_001.location = (7.359, -6.926, 4.958)
ob_camera_001.rotation_euler = (1.109, 0.0, 0.8149)
ob_camera_001.lock_rotations_4d = False
ob_camera_001.empty_display_type = 'ARROWS'
ob_camera_001.color = (0.0, 0.0, 0.0, 0.0)
ob_camera_001.display_type = 'WIRE'
ob_camera_001.lineart.crease_threshold = 0.0
ob_reference_frontt_001.location = (5.104, 0.0, 1.747)
ob_reference_frontt_001.rotation_euler = (1.571, -0.0, 0.0)
ob_reference_frontt_001.scale = (-1.888, 1.888, 1.888)
ob_reference_frontt_001.empty_display_type = 'IMAGE'
ob_reference_frontt_001.empty_display_size = 5.0
ob_reference_frontt_001.use_empty_image_alpha = True
ob_reference_frontt_001.color = (1.0, 1.0, 1.0, 0.2677)
ob_reference_sidee_001.location = (0.1991, 0.05038, 1.804)
ob_reference_sidee_001.rotation_euler = (1.571, -0.0, 1.571)
ob_reference_sidee_001.scale = (1.889, 1.889, 1.889)
ob_reference_sidee_001.empty_display_type = 'IMAGE'
ob_reference_sidee_001.empty_display_size = 5.0
ob_reference_sidee_001.use_empty_image_alpha = True
ob_reference_sidee_001.color = (1.0, 1.0, 1.0, 0.378)
ob_vindue_1_s2_001.parent = ob_car_body_001
ob_vindue_1_s2_001.location = (-2.384e-07, -0.4195, 0.9427)
ob_vindue_2_s2_001.parent = ob_car_body_001
ob_vindue_2_s2_001.location = (0.0, 0.3736, 0.9396)
ob_car_body_001.location = (0.0, 0.0, 0.0)
ob_spejl_s1_001.parent = ob_car_body_001
ob_spejl_s1_001.location = (-0.9823, 0.9727, 0.06229)
ob_lys_1__001.parent = ob_car_body_001
ob_lys_1__001.location = (-0.654, 2.219, -0.06937)
ob_lys_2_001.parent = ob_car_body_001
ob_lys_2_001.location = (0.6425, 2.276, -0.07401)
ob_spejl_s1_002.parent = ob_car_body_001
ob_spejl_s1_002.location = (1.169, 0.9641, 0.06539)
ob_spejl_s1_002.scale = (1.0, 1.0, 1.0)
ob_hjul_front_001.parent = ob_car_body_001
ob_hjul_front_001.location = (1.093, 1.385, -0.3538)
ob_hjul_back_001.parent = ob_car_body_001
ob_hjul_back_001.location = (1.093, -0.3635, -0.3538)
ob_hjul_back_002.parent = ob_car_body_001
ob_hjul_back_002.location = (-1.152, -0.3636, -0.3539)
ob_hjul_front_002.parent = ob_car_body_001
ob_hjul_front_002.location = (-1.152, 1.385, -0.3539)
ob_nummerplade_001.parent = ob_car_body_001
ob_nummerplade_001.location = (-0.002189, -1.08, -0.1967)

# ---- collection membership
col_collection_001.objects.link(ob_light_001)
col_collection_001.objects.link(ob_camera_001)
col_reference_001.objects.link(ob_reference_frontt_001)
col_reference_001.objects.link(ob_reference_sidee_001)
col_car_001.objects.link(ob_vindue_1_s2_001)
col_car_001.objects.link(ob_vindue_2_s2_001)
col_car_001.objects.link(ob_car_body_001)
col_car_001.objects.link(ob_spejl_s1_001)
col_car_001.objects.link(ob_lys_1__001)
col_car_001.objects.link(ob_lys_2_001)
col_car_001.objects.link(ob_spejl_s1_002)
col_hjul_001.objects.link(ob_hjul_front_001)
col_hjul_001.objects.link(ob_hjul_back_001)
col_hjul_001.objects.link(ob_hjul_back_002)
col_hjul_001.objects.link(ob_hjul_front_002)
col_back_of_car_decoration_001.objects.link(ob_nummerplade_001)

# ---- scene / render settings (as saved in the file)
scene.camera = ob_camera_001
scene.frame_start = 1; scene.frame_end = 250; scene.frame_set(68)
scene.render.engine = 'BLENDER_EEVEE_NEXT'
scene.cycles.sampling_pattern = 'TABULATED_SOBOL'
scene.eevee.ray_tracing_options.trace_max_roughness = 0.0
bpy.context.view_layer.update()
